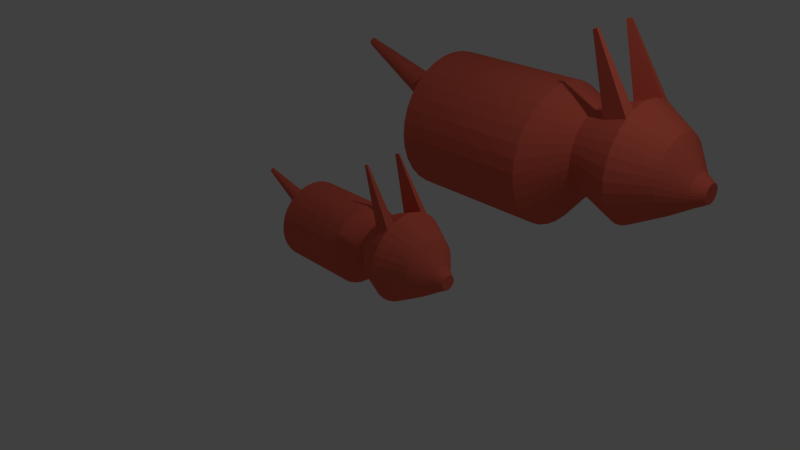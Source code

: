 # Source: Snorgles.blend  (saved by Blender 2.75.0; exported with 4.5.12 LTS)
import bpy
from mathutils import Matrix  # noqa: F401  (used for matrix-valued properties, if any)

bpy.ops.wm.read_factory_settings(use_empty=True)
scene = bpy.context.scene
scene.name = 'Scene'

# ---- collections
col_collection_1 = bpy.data.collections.new('Collection 1'); scene.collection.children.link(col_collection_1)

# ---- materials (node trees are filled in below, after node groups)
mat_snorglefur = bpy.data.materials.new('SnorgleFur')
mat_snorglefur.alpha_threshold = 0.0
mat_snorglefur.use_transparent_shadow = False
mat_snorglefur.diffuse_color = (0.8, 0.1423, 0.09015, 1.0)
mat_snorglefur.roughness = 0.5
mat_snorglefur_001 = bpy.data.materials.new('SnorgleFur.001')
mat_snorglefur_001.alpha_threshold = 0.0
mat_snorglefur_001.use_transparent_shadow = False
mat_snorglefur_001.diffuse_color = (0.8, 0.1423, 0.09015, 1.0)
mat_snorglefur_001.roughness = 0.5

# ---- material node trees

# ---- world
world_world = bpy.data.worlds.new('World'); scene.world = world_world
world_world.color = (0.05088, 0.05088, 0.05088)
world_world.use_sun_shadow = False
world_world.sun_shadow_jitter_overblur = 0.0
world_world.cycles.sampling_method = 'MANUAL'
world_world.cycles.sample_map_resolution = 256

# ---- cameras
cam_camera = bpy.data.cameras.new('Camera')
cam_camera.clip_end = 100.0
cam_camera.lens = 35.0
cam_camera.sensor_width = 32.0
cam_camera.sensor_height = 18.0
cam_camera.ortho_scale = 7.314
cam_camera.dof.focus_distance = 0.0
cam_camera.dof.aperture_fstop = 128.0

# ---- lights
light_lamp = bpy.data.lights.new('Lamp', 'POINT')
light_lamp.transmission_factor = 0.0
light_lamp.cutoff_distance = 30.0
light_lamp.energy = 100.0
light_lamp.shadow_buffer_clip_start = 1.001
light_lamp.shadow_soft_size = 0.1
light_lamp.shadow_maximum_resolution = 0.006
light_lamp.use_absolute_resolution = True
light_lamp.cycles.use_multiple_importance_sampling = False

# ---- meshes
me_cylinder = bpy.data.meshes.new('Cylinder')
me_cylinder.from_pydata([(0.04797, 0.4864, 0.138), (1.021, 0.4864, 0.138), (0.04797, 0.477, 0.04313), (1.021, 0.477, 0.04313), (0.04797, 0.4494, -0.04811), (1.021, 0.4494, -0.04811), (0.04797, 0.4044, -0.1322), (1.021, 0.4044, -0.1322), (0.04797, 0.3439, -0.2059), (1.021, 0.3439, -0.2059), (0.04797, 0.2702, -0.2664), (1.021, 0.2702, -0.2664), (0.04797, 0.1861, -0.3113), (1.021, 0.1861, -0.3113), (0.04797, 0.09489, -0.339), (1.021, 0.09489, -0.339), (0.04797, 2.058e-07, -0.3484), (1.021, 2.058e-07, -0.3484), (0.04797, -0.09489, -0.339), (1.021, -0.09489, -0.339), (0.04797, -0.1861, -0.3113), (1.021, -0.1861, -0.3113), (0.04797, -0.2702, -0.2664), (1.021, -0.2702, -0.2664), (0.04797, -0.3439, -0.2059), (1.021, -0.3439, -0.2059), (0.04797, -0.4044, -0.1322), (1.021, -0.4044, -0.1322), (0.04797, -0.4494, -0.04811), (1.021, -0.4494, -0.04811), (0.04797, -0.477, 0.04313), (1.021, -0.477, 0.04313), (0.04797, -0.4864, 0.138), (1.021, -0.4864, 0.138), (0.04797, -0.477, 0.2329), (1.021, -0.477, 0.2329), (0.04797, -0.4494, 0.3242), (1.021, -0.4494, 0.3242), (0.04797, -0.4044, 0.4082), (1.021, -0.4044, 0.4082), (0.04797, -0.3439, 0.4819), (1.021, -0.3439, 0.4819), (0.04797, -0.2702, 0.5424), (1.021, -0.2702, 0.5424), (0.04797, -0.1861, 0.5874), (1.021, -0.1861, 0.5874), (0.04797, -0.09489, 0.6151), (1.021, -0.09489, 0.6151), (0.04797, 6.388e-07, 0.6244), (1.021, 6.388e-07, 0.6244), (0.04797, 0.09489, 0.6151), (1.021, 0.09489, 0.6151), (0.04797, 0.1861, 0.5874), (1.021, 0.1861, 0.5874), (0.04797, 0.2702, 0.5424), (1.021, 0.2702, 0.5424), (0.04797, 0.3439, 0.4819), (1.021, 0.3439, 0.4819), (0.04797, 0.4044, 0.4082), (1.021, 0.4044, 0.4082), (0.04797, 0.4494, 0.3242), (1.021, 0.4494, 0.3242), (0.04797, 0.477, 0.2329), (1.021, 0.477, 0.2329), (1.289, 0.2726, 0.1925), (1.289, 0.2779, 0.2467), (1.289, 0.2568, 0.1404), (1.289, 0.2311, 0.09231), (1.289, 0.1965, 0.05019), (1.289, 0.1544, 0.01563), (1.289, 0.1064, -0.01005), (1.289, 0.05422, -0.02587), (1.289, 2.524e-07, -0.03121), (1.289, -0.05422, -0.02587), (1.289, -0.1064, -0.01005), (1.289, -0.1544, 0.01563), (1.289, -0.1965, 0.05019), (1.289, -0.2311, 0.09231), (1.289, -0.2568, 0.1404), (1.289, -0.2726, 0.1925), (1.289, -0.2779, 0.2467), (1.289, -0.2726, 0.3009), (1.289, -0.2568, 0.3531), (1.289, -0.2311, 0.4011), (1.289, -0.1965, 0.4432), (1.289, -0.1544, 0.4778), (1.289, -0.1064, 0.5035), (1.289, -0.05422, 0.5193), (1.289, 4.998e-07, 0.5246), (1.289, 0.05422, 0.5193), (1.289, 0.1064, 0.5035), (1.289, 0.1544, 0.4778), (1.289, 0.1965, 0.4432), (1.289, 0.2311, 0.4011), (1.289, 0.2568, 0.3531), (1.289, 0.2726, 0.3009), (1.498, 0.4372, 0.1539), (1.498, 0.4458, 0.2408), (1.498, 0.4118, 0.07023), (1.498, 0.3706, -0.006833), (1.498, 0.3152, -0.07438), (1.498, 0.2476, -0.1298), (1.498, 0.1706, -0.171), (1.498, 0.08696, -0.1964), (1.498, 2.059e-07, -0.2049), (1.498, -0.08696, -0.1964), (1.498, -0.1706, -0.171), (1.498, -0.2476, -0.1298), (1.498, -0.3152, -0.07438), (1.498, -0.3706, -0.006833), (1.498, -0.4118, 0.07023), (1.498, -0.4372, 0.1539), (1.498, -0.4458, 0.2408), (1.498, -0.4372, 0.3278), (1.498, -0.4118, 0.4114), (1.498, -0.3706, 0.4885), (1.498, -0.3152, 0.556), (1.498, -0.2476, 0.6114), (1.498, -0.1706, 0.6526), (1.498, -0.08696, 0.678), (1.498, 6.027e-07, 0.6866), (1.498, 0.08696, 0.678), (1.498, 0.1706, 0.6526), (1.498, 0.2476, 0.6114), (1.498, 0.3152, 0.556), (1.498, 0.3706, 0.4885), (1.498, 0.4118, 0.4114), (1.498, 0.4372, 0.3278), (1.735, 0.5269, 0.136), (1.735, 0.5372, 0.2408), (1.735, 0.4963, 0.03523), (1.735, 0.4467, -0.05764), (1.735, 0.3799, -0.1391), (1.735, 0.2985, -0.2059), (1.735, 0.2056, -0.2555), (1.735, 0.1048, -0.2861), (1.735, 1.691e-07, -0.2964), (1.735, -0.1048, -0.2861), (1.735, -0.2056, -0.2555), (1.735, -0.2985, -0.2059), (1.735, -0.3799, -0.1391), (1.735, -0.4467, -0.05764), (1.735, -0.4963, 0.03523), (1.735, -0.5269, 0.136), (1.735, -0.5372, 0.2408), (1.735, -0.5269, 0.3456), (1.735, -0.4963, 0.4464), (1.735, -0.4467, 0.5393), (1.735, -0.3799, 0.6207), (1.735, -0.2985, 0.6875), (1.735, -0.2056, 0.7371), (1.735, -0.1048, 0.7677), (1.735, 6.472e-07, 0.778), (1.735, 0.1048, 0.7677), (1.735, 0.2056, 0.7371), (1.735, 0.2985, 0.6875), (1.735, 0.3799, 0.6207), (1.735, 0.4467, 0.5393), (1.735, 0.4963, 0.4464), (1.735, 0.5269, 0.3456), (2.07, 0.3411, 0.173), (2.07, 0.3478, 0.2408), (2.07, 0.3213, 0.1077), (2.07, 0.2891, 0.04761), (2.07, 0.2459, -0.005084), (2.07, 0.1932, -0.04833), (2.07, 0.1331, -0.08047), (2.07, 0.06784, -0.1003), (2.07, 2.568e-07, -0.1069), (2.07, -0.06784, -0.1003), (2.07, -0.1331, -0.08047), (2.07, -0.1932, -0.04833), (2.07, -0.2459, -0.005084), (2.07, -0.2891, 0.04761), (2.07, -0.3213, 0.1077), (2.07, -0.3411, 0.173), (2.07, -0.3478, 0.2408), (2.07, -0.3411, 0.3087), (2.07, -0.3213, 0.3739), (2.07, -0.2891, 0.434), (2.07, -0.2459, 0.4867), (2.07, -0.1932, 0.53), (2.07, -0.1331, 0.5621), (2.07, -0.06784, 0.5819), (2.07, 5.664e-07, 0.5886), (2.07, 0.06784, 0.5819), (2.07, 0.1331, 0.5621), (2.07, 0.1932, 0.53), (2.07, 0.2459, 0.4867), (2.07, 0.2891, 0.434), (2.07, 0.3213, 0.3739), (2.07, 0.3411, 0.3087), (2.257, 0.1494, 0.1373), (2.257, 0.1523, 0.167), (2.257, 0.1407, 0.1087), (2.257, 0.1267, 0.08235), (2.257, 0.1077, 0.05927), (2.257, 0.08463, 0.04032), (2.257, 0.0583, 0.02625), (2.257, 0.02972, 0.01758), (2.257, 2.704e-07, 0.01465), (2.257, -0.02972, 0.01758), (2.257, -0.0583, 0.02625), (2.257, -0.08463, 0.04032), (2.257, -0.1077, 0.05927), (2.257, -0.1267, 0.08235), (2.257, -0.1407, 0.1087), (2.257, -0.1494, 0.1373), (2.257, -0.1523, 0.167), (2.257, -0.1494, 0.1967), (2.257, -0.1407, 0.2253), (2.257, -0.1267, 0.2516), (2.257, -0.1077, 0.2747), (2.257, -0.08463, 0.2936), (2.257, -0.0583, 0.3077), (2.257, -0.02972, 0.3164), (2.257, 4.06e-07, 0.3193), (2.257, 0.02972, 0.3164), (2.257, 0.0583, 0.3077), (2.257, 0.08463, 0.2936), (2.257, 0.1077, 0.2747), (2.257, 0.1267, 0.2516), (2.257, 0.1407, 0.2253), (2.257, 0.1494, 0.1967), (2.365, 0.08711, 0.1497), (2.365, 0.08881, 0.167), (2.365, 0.08205, 0.133), (2.365, 0.07385, 0.1176), (2.365, 0.0628, 0.1042), (2.365, 0.04934, 0.09314), (2.365, 0.03399, 0.08493), (2.365, 0.01733, 0.07988), (2.365, 2.484e-07, 0.07817), (2.365, -0.01733, 0.07988), (2.365, -0.03399, 0.08493), (2.365, -0.04934, 0.09314), (2.365, -0.0628, 0.1042), (2.365, -0.07385, 0.1176), (2.365, -0.08205, 0.133), (2.365, -0.08711, 0.1497), (2.365, -0.08881, 0.167), (2.365, -0.08711, 0.1843), (2.365, -0.08205, 0.201), (2.365, -0.07385, 0.2163), (2.365, -0.0628, 0.2298), (2.365, -0.04934, 0.2408), (2.365, -0.03399, 0.249), (2.365, -0.01733, 0.2541), (2.365, 3.274e-07, 0.2558), (2.365, 0.01733, 0.2541), (2.365, 0.03399, 0.249), (2.365, 0.04934, 0.2408), (2.365, 0.0628, 0.2298), (2.365, 0.07385, 0.2163), (2.365, 0.08205, 0.201), (2.365, 0.08711, 0.1843), (-0.2062, 0.1015, 0.3037), (-0.2062, 0.09953, 0.2839), (-0.2062, 0.09375, 0.2649), (-0.2062, 0.08437, 0.2473), (-0.2062, 0.07175, 0.232), (-0.2062, 0.05638, 0.2193), (-0.2062, 0.03883, 0.21), (-0.2062, 0.0198, 0.2042), (-0.2062, 2.747e-07, 0.2022), (-0.2062, -0.0198, 0.2042), (-0.2062, -0.03883, 0.21), (-0.2062, -0.05638, 0.2193), (-0.2062, -0.07175, 0.232), (-0.2062, -0.08437, 0.2473), (-0.2062, -0.09375, 0.2649), (-0.2062, -0.09953, 0.2839), (-0.2062, -0.1015, 0.3037), (-0.2062, -0.09953, 0.3235), (-0.2062, -0.09375, 0.3425), (-0.2062, -0.08437, 0.3601), (-0.2062, -0.07175, 0.3755), (-0.2062, -0.05638, 0.3881), (-0.2062, -0.03883, 0.3975), (-0.2062, -0.0198, 0.4032), (-0.2062, 3.65e-07, 0.4052), (-0.2062, 0.0198, 0.4032), (-0.2062, 0.03883, 0.3975), (-0.2062, 0.05638, 0.3881), (-0.2062, 0.07175, 0.3755), (-0.2062, 0.08437, 0.3601), (-0.2062, 0.09375, 0.3425), (-0.2062, 0.09953, 0.3235), (-0.7931, 0.02932, 0.5443), (-0.7931, 0.02876, 0.5386), (-0.7931, 0.02709, 0.5331), (-0.7931, 0.02438, 0.528), (-0.7931, 0.02074, 0.5236), (-0.7931, 0.01629, 0.5199), (-0.7931, 0.01122, 0.5172), (-0.7931, 0.005721, 0.5155), (-0.7931, 3.227e-07, 0.515), (-0.7931, -0.005721, 0.5155), (-0.7931, -0.01122, 0.5172), (-0.7931, -0.01629, 0.5199), (-0.7931, -0.02074, 0.5236), (-0.7931, -0.02438, 0.528), (-0.7931, -0.02709, 0.5331), (-0.7931, -0.02876, 0.5386), (-0.7931, -0.02932, 0.5443), (-0.7931, -0.02876, 0.55), (-0.7931, -0.02709, 0.5555), (-0.7931, -0.02438, 0.5606), (-0.7931, -0.02074, 0.565), (-0.7931, -0.01629, 0.5687), (-0.7931, -0.01122, 0.5714), (-0.7931, -0.005721, 0.5731), (-0.7931, 3.488e-07, 0.5736), (-0.7931, 0.005721, 0.5731), (-0.7931, 0.01122, 0.5714), (-0.7931, 0.01629, 0.5687), (-0.7931, 0.02074, 0.565), (-0.7931, 0.02438, 0.5606), (-0.7931, 0.02709, 0.5555), (-0.7931, 0.02876, 0.55), (1.315, -0.2186, 1.305), (1.315, -0.234, 1.297), (1.315, 0.234, 1.297), (1.315, 0.2186, 1.305), (1.363, -0.2256, 1.322), (1.363, -0.2441, 1.312), (1.363, 0.2441, 1.312), (1.363, 0.2256, 1.322)], [], [(0, 1, 3, 2), (2, 3, 5, 4), (4, 5, 7, 6), (6, 7, 9, 8), (8, 9, 11, 10), (10, 11, 13, 12), (12, 13, 15, 14), (14, 15, 17, 16), (16, 17, 19, 18), (18, 19, 21, 20), (20, 21, 23, 22), (22, 23, 25, 24), (24, 25, 27, 26), (26, 27, 29, 28), (28, 29, 31, 30), (30, 31, 33, 32), (32, 33, 35, 34), (34, 35, 37, 36), (36, 37, 39, 38), (38, 39, 41, 40), (40, 41, 43, 42), (42, 43, 45, 44), (44, 45, 47, 46), (46, 47, 49, 48), (48, 49, 51, 50), (50, 51, 53, 52), (52, 53, 55, 54), (54, 55, 57, 56), (56, 57, 59, 58), (58, 59, 61, 60), (15, 13, 70, 71), (62, 63, 1, 0), (60, 61, 63, 62), (4, 6, 259, 258), (69, 68, 100, 101), (33, 31, 79, 80), (51, 49, 88, 89), (7, 5, 66, 67), (25, 23, 75, 76), (43, 41, 84, 85), (61, 59, 93, 94), (17, 15, 71, 72), (35, 33, 80, 81), (53, 51, 89, 90), (9, 7, 67, 68), (27, 25, 76, 77), (45, 43, 85, 86), (63, 61, 94, 95), (19, 17, 72, 73), (37, 35, 81, 82), (55, 53, 90, 91), (11, 9, 68, 69), (29, 27, 77, 78), (47, 45, 86, 87), (3, 1, 65, 64), (1, 63, 95, 65), (21, 19, 73, 74), (39, 37, 82, 83), (57, 55, 91, 92), (13, 11, 69, 70), (31, 29, 78, 79), (49, 47, 87, 88), (5, 3, 64, 66), (23, 21, 74, 75), (41, 39, 83, 84), (59, 57, 92, 93), (104, 103, 135, 136), (65, 95, 127, 97), (83, 82, 114, 115), (70, 69, 101, 102), (84, 83, 115, 116), (71, 70, 102, 103), (85, 84, 116, 117), (72, 71, 103, 104), (86, 85, 117, 118), (73, 72, 104, 105), (87, 86, 118, 119), (74, 73, 105, 106), (88, 87, 119, 120), (75, 74, 106, 107), (89, 88, 120, 121), (76, 75, 107, 108), (90, 89, 121, 122), (77, 76, 108, 109), (91, 90, 122, 123), (78, 77, 109, 110), (64, 65, 97, 96), (92, 91, 123, 124), (79, 78, 110, 111), (66, 64, 96, 98), (93, 92, 124, 125), (80, 79, 111, 112), (67, 66, 98, 99), (94, 93, 125, 126), (81, 80, 112, 113), (68, 67, 99, 100), (95, 94, 126, 127), (82, 81, 113, 114), (139, 138, 170, 171), (149, 150, 324, 325), (105, 104, 136, 137), (119, 118, 150, 151), (106, 105, 137, 138), (120, 119, 151, 152), (107, 106, 138, 139), (121, 120, 152, 153), (108, 107, 139, 140), (122, 121, 153, 154), (109, 108, 140, 141), (122, 154, 327, 323), (110, 109, 141, 142), (96, 97, 129, 128), (124, 123, 155, 156), (111, 110, 142, 143), (98, 96, 128, 130), (125, 124, 156, 157), (112, 111, 143, 144), (99, 98, 130, 131), (126, 125, 157, 158), (113, 112, 144, 145), (100, 99, 131, 132), (127, 126, 158, 159), (114, 113, 145, 146), (101, 100, 132, 133), (97, 127, 159, 129), (115, 114, 146, 147), (102, 101, 133, 134), (116, 115, 147, 148), (103, 102, 134, 135), (117, 116, 148, 149), (174, 173, 205, 206), (153, 152, 184, 185), (140, 139, 171, 172), (154, 153, 185, 186), (141, 140, 172, 173), (155, 154, 186, 187), (142, 141, 173, 174), (128, 129, 161, 160), (156, 155, 187, 188), (143, 142, 174, 175), (130, 128, 160, 162), (157, 156, 188, 189), (144, 143, 175, 176), (131, 130, 162, 163), (158, 157, 189, 190), (145, 144, 176, 177), (132, 131, 163, 164), (159, 158, 190, 191), (146, 145, 177, 178), (133, 132, 164, 165), (129, 159, 191, 161), (147, 146, 178, 179), (134, 133, 165, 166), (148, 147, 179, 180), (135, 134, 166, 167), (149, 148, 180, 181), (136, 135, 167, 168), (150, 149, 181, 182), (137, 136, 168, 169), (151, 150, 182, 183), (138, 137, 169, 170), (152, 151, 183, 184), (209, 208, 240, 241), (160, 161, 193, 192), (188, 187, 219, 220), (175, 174, 206, 207), (162, 160, 192, 194), (189, 188, 220, 221), (176, 175, 207, 208), (163, 162, 194, 195), (190, 189, 221, 222), (177, 176, 208, 209), (164, 163, 195, 196), (191, 190, 222, 223), (178, 177, 209, 210), (165, 164, 196, 197), (161, 191, 223, 193), (179, 178, 210, 211), (166, 165, 197, 198), (180, 179, 211, 212), (167, 166, 198, 199), (181, 180, 212, 213), (168, 167, 199, 200), (182, 181, 213, 214), (169, 168, 200, 201), (183, 182, 214, 215), (170, 169, 201, 202), (184, 183, 215, 216), (171, 170, 202, 203), (185, 184, 216, 217), (172, 171, 203, 204), (186, 185, 217, 218), (173, 172, 204, 205), (187, 186, 218, 219), (224, 225, 255, 254, 253, 252, 251, 250, 249, 248, 247, 246, 245, 244, 243, 242, 241, 240, 239, 238, 237, 236, 235, 234, 233, 232, 231, 230, 229, 228, 227, 226), (196, 195, 227, 228), (223, 222, 254, 255), (210, 209, 241, 242), (197, 196, 228, 229), (193, 223, 255, 225), (211, 210, 242, 243), (198, 197, 229, 230), (212, 211, 243, 244), (199, 198, 230, 231), (213, 212, 244, 245), (200, 199, 231, 232), (214, 213, 245, 246), (201, 200, 232, 233), (215, 214, 246, 247), (202, 201, 233, 234), (216, 215, 247, 248), (203, 202, 234, 235), (217, 216, 248, 249), (204, 203, 235, 236), (218, 217, 249, 250), (205, 204, 236, 237), (219, 218, 250, 251), (206, 205, 237, 238), (192, 193, 225, 224), (220, 219, 251, 252), (207, 206, 238, 239), (194, 192, 224, 226), (221, 220, 252, 253), (208, 207, 239, 240), (195, 194, 226, 227), (222, 221, 253, 254), (278, 279, 311, 310), (22, 24, 268, 267), (40, 42, 277, 276), (58, 60, 286, 285), (14, 16, 264, 263), (32, 34, 273, 272), (50, 52, 282, 281), (6, 8, 260, 259), (24, 26, 269, 268), (42, 44, 278, 277), (60, 62, 287, 286), (16, 18, 265, 264), (34, 36, 274, 273), (52, 54, 283, 282), (8, 10, 261, 260), (26, 28, 270, 269), (44, 46, 279, 278), (0, 2, 257, 256), (62, 0, 256, 287), (18, 20, 266, 265), (36, 38, 275, 274), (54, 56, 284, 283), (10, 12, 262, 261), (28, 30, 271, 270), (46, 48, 280, 279), (2, 4, 258, 257), (20, 22, 267, 266), (38, 40, 276, 275), (56, 58, 285, 284), (12, 14, 263, 262), (30, 32, 272, 271), (48, 50, 281, 280), (288, 289, 290, 291, 292, 293, 294, 295, 296, 297, 298, 299, 300, 301, 302, 303, 304, 305, 306, 307, 308, 309, 310, 311, 312, 313, 314, 315, 316, 317, 318, 319), (265, 266, 298, 297), (279, 280, 312, 311), (266, 267, 299, 298), (280, 281, 313, 312), (267, 268, 300, 299), (281, 282, 314, 313), (268, 269, 301, 300), (282, 283, 315, 314), (269, 270, 302, 301), (256, 257, 289, 288), (283, 284, 316, 315), (270, 271, 303, 302), (257, 258, 290, 289), (284, 285, 317, 316), (271, 272, 304, 303), (258, 259, 291, 290), (285, 286, 318, 317), (272, 273, 305, 304), (259, 260, 292, 291), (286, 287, 319, 318), (273, 274, 306, 305), (260, 261, 293, 292), (287, 256, 288, 319), (274, 275, 307, 306), (261, 262, 294, 293), (275, 276, 308, 307), (262, 263, 295, 294), (276, 277, 309, 308), (263, 264, 296, 295), (277, 278, 310, 309), (264, 265, 297, 296), (320, 321, 325, 324), (322, 323, 327, 326), (123, 122, 323, 322), (154, 155, 326, 327), (150, 118, 320, 324), (155, 123, 322, 326), (117, 149, 325, 321), (118, 117, 321, 320)])
_uv = me_cylinder.uv_layers.new(name='UVMap')
_uv.uv.foreach_set('vector', [0.4202, 0.2471, 0.6436, 0.2122, 0.6464, 0.2354, 0.424, 0.2675, 0.424, 0.2675, 0.6464, 0.2354, 0.6498, 0.2583, 0.4265, 0.2883, 0.4265, 0.2883, 0.6498, 0.2583, 0.6539, 0.2813, 0.4276, 0.3098, 0.4276, 0.3098, 0.6539, 0.2813, 0.6588, 0.3044, 0.4271, 0.3322, 0.4271, 0.3322, 0.6588, 0.3044, 0.6648, 0.3281, 0.4249, 0.356, 0.4249, 0.356, 0.6648, 0.3281, 0.6722, 0.3526, 0.4206, 0.3816, 0.4206, 0.3816, 0.6722, 0.3526, 0.6815, 0.3784, 0.4135, 0.4096, 0.4135, 0.4096, 0.6815, 0.3784, 0.6936, 0.406, 0.4026, 0.4411, 0.37, 0.4414, 0.6663, 0.4414, 0.6568, 0.4714, 0.3841, 0.4704, 0.3841, 0.4704, 0.6568, 0.4714, 0.6501, 0.4987, 0.3943, 0.4971, 0.3943, 0.4971, 0.6501, 0.4987, 0.6451, 0.5244, 0.4015, 0.5218, 0.4015, 0.5218, 0.6451, 0.5244, 0.6415, 0.5491, 0.4065, 0.5451, 0.4065, 0.5451, 0.6415, 0.5491, 0.6389, 0.573, 0.4095, 0.5673, 0.4095, 0.5673, 0.6389, 0.573, 0.6372, 0.5965, 0.4109, 0.5887, 0.4109, 0.5887, 0.6372, 0.5965, 0.6361, 0.6198, 0.4108, 0.6097, 0.4108, 0.6097, 0.6361, 0.6198, 0.6355, 0.6433, 0.4094, 0.6305, 0.4094, 0.6305, 0.6355, 0.6433, 0.6354, 0.6669, 0.4067, 0.6512, 0.4067, 0.6512, 0.6354, 0.6669, 0.6357, 0.691, 0.4027, 0.6723, 0.4027, 0.6723, 0.6357, 0.691, 0.6362, 0.7157, 0.3975, 0.6938, 0.3975, 0.6938, 0.6362, 0.7157, 0.637, 0.741, 0.3911, 0.7161, 0.3911, 0.7161, 0.637, 0.741, 0.6379, 0.7671, 0.3834, 0.7396, 0.3834, 0.7396, 0.6379, 0.7671, 0.639, 0.7941, 0.3744, 0.7645, 0.3744, 0.7645, 0.639, 0.7941, 0.6402, 0.8223, 0.3639, 0.7914, 0.3639, 0.7914, 0.6402, 0.8223, 0.6417, 0.8518, 0.3514, 0.8209, 0.3414, 0.06627, 0.6284, 0.0001356, 0.6302, 0.03072, 0.3568, 0.09364, 0.3568, 0.09364, 0.6302, 0.03072, 0.6319, 0.0596, 0.3701, 0.1189, 0.3701, 0.1189, 0.6319, 0.0596, 0.6336, 0.08728, 0.3818, 0.1424, 0.3818, 0.1424, 0.6336, 0.08728, 0.6354, 0.1139, 0.3921, 0.1646, 0.3921, 0.1646, 0.6354, 0.1139, 0.6372, 0.1396, 0.401, 0.1859, 0.401, 0.1859, 0.6372, 0.1396, 0.6391, 0.1645, 0.4087, 0.2066, 0.6815, 0.3784, 0.6722, 0.3526, 0.7841, 0.2786, 0.7926, 0.296, 0.4151, 0.2269, 0.6412, 0.1886, 0.6436, 0.2122, 0.4202, 0.2471, 0.4087, 0.2066, 0.6391, 0.1645, 0.6412, 0.1886, 0.4151, 0.2269, 0.4265, 0.2883, 0.4276, 0.3098, 0.2557, 0.2495, 0.2553, 0.242, 0.7762, 0.2605, 0.7689, 0.2418, 0.8181, 0.225, 0.8249, 0.2425, 0.6355, 0.6433, 0.6361, 0.6198, 0.7453, 0.6625, 0.7421, 0.6823, 0.6302, 0.03072, 0.6284, 0.0001356, 0.73, 0.007458, 0.7302, 0.02698, 0.6539, 0.2813, 0.6498, 0.2583, 0.7565, 0.2036, 0.7624, 0.2228, 0.6415, 0.5491, 0.6451, 0.5244, 0.7648, 0.583, 0.7589, 0.6027, 0.6379, 0.7671, 0.637, 0.741, 0.7352, 0.7612, 0.7349, 0.7797, 0.6391, 0.1645, 0.6372, 0.1396, 0.7368, 0.1047, 0.7396, 0.1248, 0.6936, 0.406, 0.6815, 0.3784, 0.7926, 0.296, 0.8016, 0.3123, 0.6354, 0.6669, 0.6355, 0.6433, 0.7421, 0.6823, 0.7396, 0.7022, 0.6319, 0.0596, 0.6302, 0.03072, 0.7302, 0.02698, 0.7308, 0.04523, 0.6588, 0.3044, 0.6539, 0.2813, 0.7624, 0.2228, 0.7689, 0.2418, 0.6389, 0.573, 0.6415, 0.5491, 0.7589, 0.6027, 0.7536, 0.6226, 0.639, 0.7941, 0.6379, 0.7671, 0.7349, 0.7797, 0.7359, 0.7971, 0.6412, 0.1886, 0.6391, 0.1645, 0.7396, 0.1248, 0.743, 0.1447, 0.6568, 0.4714, 0.6663, 0.4414, 0.7865, 0.5268, 0.7787, 0.5446, 0.6357, 0.691, 0.6354, 0.6669, 0.7396, 0.7022, 0.7376, 0.7219, 0.6336, 0.08728, 0.6319, 0.0596, 0.7308, 0.04523, 0.7323, 0.06425, 0.6648, 0.3281, 0.6588, 0.3044, 0.7689, 0.2418, 0.7762, 0.2605, 0.6372, 0.5965, 0.6389, 0.573, 0.7536, 0.6226, 0.7491, 0.6426, 0.6402, 0.8223, 0.639, 0.7941, 0.7359, 0.7971, 0.7371, 0.8161, 0.6464, 0.2354, 0.6436, 0.2122, 0.7469, 0.1645, 0.7514, 0.1841, 0.6436, 0.2122, 0.6412, 0.1886, 0.743, 0.1447, 0.7469, 0.1645, 0.6501, 0.4987, 0.6568, 0.4714, 0.7787, 0.5446, 0.7715, 0.5635, 0.6362, 0.7157, 0.6357, 0.691, 0.7376, 0.7219, 0.7362, 0.7416, 0.6354, 0.1139, 0.6336, 0.08728, 0.7323, 0.06425, 0.7343, 0.08452, 0.6722, 0.3526, 0.6648, 0.3281, 0.7762, 0.2605, 0.7841, 0.2786, 0.6361, 0.6198, 0.6372, 0.5965, 0.7491, 0.6426, 0.7453, 0.6625, 0.6417, 0.8518, 0.6402, 0.8223, 0.7371, 0.8161, 0.7385, 0.8347, 0.6498, 0.2583, 0.6464, 0.2354, 0.7514, 0.1841, 0.7565, 0.2036, 0.6451, 0.5244, 0.6501, 0.4987, 0.7715, 0.5635, 0.7648, 0.583, 0.637, 0.741, 0.6362, 0.7157, 0.7362, 0.7416, 0.7352, 0.7612, 0.6372, 0.1396, 0.6354, 0.1139, 0.7343, 0.08452, 0.7368, 0.1047, 0.8466, 0.2962, 0.8395, 0.2781, 0.8882, 0.2578, 0.8995, 0.2769, 0.7469, 0.1645, 0.743, 0.1447, 0.7938, 0.1361, 0.7973, 0.1542, 0.7362, 0.7416, 0.7376, 0.7219, 0.7879, 0.7272, 0.7863, 0.7457, 0.7841, 0.2786, 0.7762, 0.2605, 0.8249, 0.2425, 0.8321, 0.2602, 0.7352, 0.7612, 0.7362, 0.7416, 0.7863, 0.7457, 0.7848, 0.7645, 0.7926, 0.296, 0.7841, 0.2786, 0.8321, 0.2602, 0.8395, 0.2781, 0.7349, 0.7797, 0.7352, 0.7612, 0.7848, 0.7645, 0.7838, 0.7826, 0.8016, 0.3123, 0.7926, 0.296, 0.8395, 0.2781, 0.8466, 0.2962, 0.7359, 0.7971, 0.7349, 0.7797, 0.7838, 0.7826, 0.7862, 0.7954, 0.7787, 0.5446, 0.7865, 0.5268, 0.8379, 0.5409, 0.8308, 0.5615, 0.7371, 0.8161, 0.7359, 0.7971, 0.7862, 0.7954, 0.7878, 0.8154, 0.7715, 0.5635, 0.7787, 0.5446, 0.8308, 0.5615, 0.8236, 0.5809, 0.7385, 0.8347, 0.7371, 0.8161, 0.7878, 0.8154, 0.7883, 0.8355, 0.7648, 0.583, 0.7715, 0.5635, 0.8236, 0.5809, 0.8168, 0.5997, 0.7302, 0.02698, 0.73, 0.007458, 0.7845, 0.003147, 0.7847, 0.02556, 0.7589, 0.6027, 0.7648, 0.583, 0.8168, 0.5997, 0.8105, 0.6182, 0.7308, 0.04523, 0.7302, 0.02698, 0.7847, 0.02556, 0.7853, 0.04552, 0.7536, 0.6226, 0.7589, 0.6027, 0.8105, 0.6182, 0.805, 0.6365, 0.7323, 0.06425, 0.7308, 0.04523, 0.7853, 0.04552, 0.7833, 0.05923, 0.7491, 0.6426, 0.7536, 0.6226, 0.805, 0.6365, 0.8001, 0.6546, 0.7514, 0.1841, 0.7469, 0.1645, 0.7973, 0.1542, 0.8015, 0.1721, 0.7343, 0.08452, 0.7323, 0.06425, 0.7833, 0.05923, 0.7861, 0.07946, 0.7453, 0.6625, 0.7491, 0.6426, 0.8001, 0.6546, 0.796, 0.6727, 0.7565, 0.2036, 0.7514, 0.1841, 0.8015, 0.1721, 0.8063, 0.1898, 0.7368, 0.1047, 0.7343, 0.08452, 0.7861, 0.07946, 0.7884, 0.09885, 0.7421, 0.6823, 0.7453, 0.6625, 0.796, 0.6727, 0.7927, 0.6908, 0.7624, 0.2228, 0.7565, 0.2036, 0.8063, 0.1898, 0.8119, 0.2075, 0.7396, 0.1248, 0.7368, 0.1047, 0.7884, 0.09885, 0.7909, 0.1177, 0.7396, 0.7022, 0.7421, 0.6823, 0.7927, 0.6908, 0.79, 0.7089, 0.7689, 0.2418, 0.7624, 0.2228, 0.8119, 0.2075, 0.8181, 0.225, 0.743, 0.1447, 0.7396, 0.1248, 0.7909, 0.1177, 0.7938, 0.1361, 0.7376, 0.7219, 0.7396, 0.7022, 0.79, 0.7089, 0.7879, 0.7272, 0.8651, 0.6181, 0.8738, 0.6011, 0.9331, 0.6443, 0.9247, 0.6547, 0.8392, 0.7826, 0.8393, 0.7938, 0.8173, 0.7911, 0.8173, 0.7909, 0.8308, 0.5615, 0.8379, 0.5409, 0.8965, 0.5632, 0.8842, 0.583, 0.7878, 0.8154, 0.7862, 0.7954, 0.8393, 0.7938, 0.8423, 0.8122, 0.8236, 0.5809, 0.8308, 0.5615, 0.8842, 0.583, 0.8738, 0.6011, 0.7883, 0.8355, 0.7878, 0.8154, 0.8423, 0.8122, 0.8463, 0.8339, 0.8168, 0.5997, 0.8236, 0.5809, 0.8738, 0.6011, 0.8651, 0.6181, 0.7847, 0.02556, 0.7845, 0.003147, 0.8494, 0.004085, 0.8448, 0.02725, 0.8105, 0.6182, 0.8168, 0.5997, 0.8651, 0.6181, 0.8576, 0.6346, 0.7853, 0.04552, 0.7847, 0.02556, 0.8448, 0.02725, 0.8423, 0.04834, 0.805, 0.6365, 0.8105, 0.6182, 0.8576, 0.6346, 0.8514, 0.6507, 0.7853, 0.04552, 0.8423, 0.04834, 0.8189, 0.05079, 0.8188, 0.05084, 0.8001, 0.6546, 0.805, 0.6365, 0.8514, 0.6507, 0.8462, 0.6667, 0.8015, 0.1721, 0.7973, 0.1542, 0.8433, 0.1448, 0.8468, 0.1607, 0.7861, 0.07946, 0.7833, 0.05923, 0.8423, 0.06031, 0.84, 0.0778, 0.796, 0.6727, 0.8001, 0.6546, 0.8462, 0.6667, 0.842, 0.6825, 0.8063, 0.1898, 0.8015, 0.1721, 0.8468, 0.1607, 0.8512, 0.1765, 0.7884, 0.09885, 0.7861, 0.07946, 0.84, 0.0778, 0.839, 0.09532, 0.7927, 0.6908, 0.796, 0.6727, 0.842, 0.6825, 0.8388, 0.6985, 0.8119, 0.2075, 0.8063, 0.1898, 0.8512, 0.1765, 0.8565, 0.1922, 0.7909, 0.1177, 0.7884, 0.09885, 0.839, 0.09532, 0.8393, 0.1122, 0.79, 0.7089, 0.7927, 0.6908, 0.8388, 0.6985, 0.8366, 0.7145, 0.8181, 0.225, 0.8119, 0.2075, 0.8565, 0.1922, 0.8628, 0.2079, 0.7938, 0.1361, 0.7909, 0.1177, 0.8393, 0.1122, 0.8408, 0.1287, 0.7879, 0.7272, 0.79, 0.7089, 0.8366, 0.7145, 0.8354, 0.7308, 0.8249, 0.2425, 0.8181, 0.225, 0.8628, 0.2079, 0.8701, 0.2239, 0.7973, 0.1542, 0.7938, 0.1361, 0.8408, 0.1287, 0.8433, 0.1448, 0.7863, 0.7457, 0.7879, 0.7272, 0.8354, 0.7308, 0.8353, 0.7474, 0.8321, 0.2602, 0.8249, 0.2425, 0.8701, 0.2239, 0.8785, 0.2404, 0.7848, 0.7645, 0.7863, 0.7457, 0.8353, 0.7474, 0.8364, 0.7646, 0.8395, 0.2781, 0.8321, 0.2602, 0.8785, 0.2404, 0.8882, 0.2578, 0.7838, 0.7826, 0.7848, 0.7645, 0.8364, 0.7646, 0.8392, 0.7826, 0.9066, 0.6872, 0.9115, 0.6762, 0.9599, 0.6888, 0.9573, 0.6945, 0.8448, 0.02725, 0.8494, 0.004085, 0.923, 0.04119, 0.9155, 0.05303, 0.8576, 0.6346, 0.8651, 0.6181, 0.9247, 0.6547, 0.9176, 0.6654, 0.8423, 0.04834, 0.8448, 0.02725, 0.9155, 0.05303, 0.9101, 0.06501, 0.8514, 0.6507, 0.8576, 0.6346, 0.9176, 0.6654, 0.9115, 0.6762, 0.8423, 0.06031, 0.8423, 0.04834, 0.9101, 0.06501, 0.9066, 0.0755, 0.8462, 0.6667, 0.8514, 0.6507, 0.9115, 0.6762, 0.9066, 0.6872, 0.8468, 0.1607, 0.8433, 0.1448, 0.9043, 0.1327, 0.9073, 0.1439, 0.84, 0.0778, 0.8423, 0.06031, 0.9066, 0.0755, 0.9038, 0.0865, 0.842, 0.6825, 0.8462, 0.6667, 0.9066, 0.6872, 0.9027, 0.6983, 0.8512, 0.1765, 0.8468, 0.1607, 0.9073, 0.1439, 0.9113, 0.1551, 0.839, 0.09532, 0.84, 0.0778, 0.9038, 0.0865, 0.9022, 0.09818, 0.8388, 0.6985, 0.842, 0.6825, 0.9027, 0.6983, 0.8998, 0.7096, 0.8565, 0.1922, 0.8512, 0.1765, 0.9113, 0.1551, 0.9163, 0.166, 0.8393, 0.1122, 0.839, 0.09532, 0.9022, 0.09818, 0.9017, 0.1098, 0.8366, 0.7145, 0.8388, 0.6985, 0.8998, 0.7096, 0.898, 0.7209, 0.8628, 0.2079, 0.8565, 0.1922, 0.9163, 0.166, 0.9224, 0.1768, 0.8408, 0.1287, 0.8393, 0.1122, 0.9017, 0.1098, 0.9025, 0.1213, 0.8354, 0.7308, 0.8366, 0.7145, 0.898, 0.7209, 0.8974, 0.7324, 0.8701, 0.2239, 0.8628, 0.2079, 0.9224, 0.1768, 0.9295, 0.1875, 0.8433, 0.1448, 0.8408, 0.1287, 0.9025, 0.1213, 0.9043, 0.1327, 0.8353, 0.7474, 0.8354, 0.7308, 0.8974, 0.7324, 0.8978, 0.7439, 0.8785, 0.2404, 0.8701, 0.2239, 0.9295, 0.1875, 0.9378, 0.1979, 0.8364, 0.7646, 0.8353, 0.7474, 0.8978, 0.7439, 0.8995, 0.7555, 0.8882, 0.2578, 0.8785, 0.2404, 0.9378, 0.1979, 0.9474, 0.208, 0.8392, 0.7826, 0.8364, 0.7646, 0.8995, 0.7555, 0.9025, 0.7672, 0.8995, 0.2769, 0.8882, 0.2578, 0.9474, 0.208, 0.9585, 0.2178, 0.8393, 0.7938, 0.8392, 0.7826, 0.9025, 0.7672, 0.9066, 0.778, 0.8842, 0.583, 0.8965, 0.5632, 0.9538, 0.6247, 0.9427, 0.6342, 0.8423, 0.8122, 0.8393, 0.7938, 0.9066, 0.778, 0.9117, 0.7886, 0.8738, 0.6011, 0.8842, 0.583, 0.9427, 0.6342, 0.9331, 0.6443, 0.8463, 0.8339, 0.8423, 0.8122, 0.9117, 0.7886, 0.9189, 0.8005, 0.9533, 0.7125, 0.954, 0.7064, 0.9793, 0.7107, 0.9789, 0.7142, 0.9073, 0.1439, 0.9043, 0.1327, 0.9587, 0.1357, 0.9601, 0.1417, 0.9038, 0.0865, 0.9066, 0.0755, 0.9615, 0.1051, 0.9596, 0.111, 0.9027, 0.6983, 0.9066, 0.6872, 0.9573, 0.6945, 0.9554, 0.7004, 0.9113, 0.1551, 0.9073, 0.1439, 0.9601, 0.1417, 0.9621, 0.1476, 0.9022, 0.09818, 0.9038, 0.0865, 0.9596, 0.111, 0.9584, 0.1171, 0.8998, 0.7096, 0.9027, 0.6983, 0.9554, 0.7004, 0.954, 0.7064, 0.9163, 0.166, 0.9113, 0.1551, 0.9621, 0.1476, 0.9647, 0.1533, 0.9017, 0.1098, 0.9022, 0.09818, 0.9584, 0.1171, 0.9579, 0.1233, 0.898, 0.7209, 0.8998, 0.7096, 0.954, 0.7064, 0.9533, 0.7125, 0.9224, 0.1768, 0.9163, 0.166, 0.9647, 0.1533, 0.9678, 0.1588, 0.9025, 0.1213, 0.9017, 0.1098, 0.9579, 0.1233, 0.958, 0.1295, 0.8974, 0.7324, 0.898, 0.7209, 0.9533, 0.7125, 0.9532, 0.7187, 0.9295, 0.1875, 0.9224, 0.1768, 0.9678, 0.1588, 0.9714, 0.1639, 0.9043, 0.1327, 0.9025, 0.1213, 0.958, 0.1295, 0.9587, 0.1357, 0.8978, 0.7439, 0.8974, 0.7324, 0.9532, 0.7187, 0.9538, 0.7249, 0.9378, 0.1979, 0.9295, 0.1875, 0.9714, 0.1639, 0.9756, 0.1686, 0.8995, 0.7555, 0.8978, 0.7439, 0.9538, 0.7249, 0.955, 0.7309, 0.9474, 0.208, 0.9378, 0.1979, 0.9756, 0.1686, 0.9803, 0.1729, 0.9025, 0.7672, 0.8995, 0.7555, 0.955, 0.7309, 0.9569, 0.7368, 0.9585, 0.2178, 0.9474, 0.208, 0.9803, 0.1729, 0.9855, 0.1767, 0.9066, 0.778, 0.9025, 0.7672, 0.9569, 0.7368, 0.9594, 0.7424, 0.9427, 0.6342, 0.9538, 0.6247, 0.9806, 0.6654, 0.9755, 0.6692, 0.9117, 0.7886, 0.9066, 0.778, 0.9594, 0.7424, 0.9626, 0.7476, 0.9331, 0.6443, 0.9427, 0.6342, 0.9755, 0.6692, 0.9708, 0.6735, 0.9189, 0.8005, 0.9117, 0.7886, 0.9626, 0.7476, 0.9663, 0.7524, 0.9247, 0.6547, 0.9331, 0.6443, 0.9708, 0.6735, 0.9666, 0.6783, 0.9155, 0.05303, 0.923, 0.04119, 0.9708, 0.08938, 0.9671, 0.09422, 0.9176, 0.6654, 0.9247, 0.6547, 0.9666, 0.6783, 0.963, 0.6834, 0.9101, 0.06501, 0.9155, 0.05303, 0.9671, 0.09422, 0.964, 0.09951, 0.9115, 0.6762, 0.9176, 0.6654, 0.963, 0.6834, 0.9599, 0.6888, 0.9066, 0.0755, 0.9101, 0.06501, 0.964, 0.09951, 0.9615, 0.1051, 0.03003, 0.8561, 0.03257, 0.8587, 0.03457, 0.8617, 0.03594, 0.865, 0.03664, 0.8685, 0.03664, 0.8721, 0.03594, 0.8756, 0.03457, 0.879, 0.03257, 0.882, 0.03003, 0.8845, 0.02704, 0.8865, 0.02371, 0.8879, 0.02019, 0.8886, 0.01659, 0.8886, 0.01307, 0.8879, 0.009743, 0.8865, 0.006753, 0.8845, 0.004211, 0.882, 0.002213, 0.879, 0.0008371, 0.8756, 0.0001356, 0.8721, 0.0001356, 0.8685, 0.0008371, 0.865, 0.002213, 0.8617, 0.004211, 0.8587, 0.006753, 0.8561, 0.009743, 0.8541, 0.01307, 0.8528, 0.01659, 0.8521, 0.02019, 0.8521, 0.02371, 0.8528, 0.02704, 0.8541, 0.9678, 0.1588, 0.9647, 0.1533, 0.9877, 0.1414, 0.9895, 0.1445, 0.958, 0.1295, 0.9579, 0.1233, 0.9836, 0.1242, 0.9837, 0.1278, 0.9532, 0.7187, 0.9533, 0.7125, 0.9789, 0.7142, 0.9788, 0.7177, 0.9714, 0.1639, 0.9678, 0.1588, 0.9895, 0.1445, 0.9917, 0.1474, 0.9587, 0.1357, 0.958, 0.1295, 0.9837, 0.1278, 0.9841, 0.1313, 0.9538, 0.7249, 0.9532, 0.7187, 0.9788, 0.7177, 0.9791, 0.7212, 0.9756, 0.1686, 0.9714, 0.1639, 0.9917, 0.1474, 0.9942, 0.1501, 0.955, 0.7309, 0.9538, 0.7249, 0.9791, 0.7212, 0.9797, 0.7246, 0.9803, 0.1729, 0.9756, 0.1686, 0.9942, 0.1501, 0.9969, 0.1525, 0.9569, 0.7368, 0.955, 0.7309, 0.9797, 0.7246, 0.9807, 0.728, 0.9855, 0.1767, 0.9803, 0.1729, 0.9969, 0.1525, 0.9999, 0.1547, 0.9594, 0.7424, 0.9569, 0.7368, 0.9807, 0.728, 0.9821, 0.7312, 0.9755, 0.6692, 0.9806, 0.6654, 0.9949, 0.6874, 0.992, 0.6895, 0.9626, 0.7476, 0.9594, 0.7424, 0.9821, 0.7312, 0.9838, 0.7342, 0.9708, 0.6735, 0.9755, 0.6692, 0.992, 0.6895, 0.9892, 0.692, 0.9663, 0.7524, 0.9626, 0.7476, 0.9838, 0.7342, 0.9858, 0.737, 0.9666, 0.6783, 0.9708, 0.6735, 0.9892, 0.692, 0.9868, 0.6947, 0.9671, 0.09422, 0.9708, 0.08938, 0.9906, 0.1048, 0.9886, 0.1076, 0.963, 0.6834, 0.9666, 0.6783, 0.9868, 0.6947, 0.9846, 0.6976, 0.964, 0.09951, 0.9671, 0.09422, 0.9886, 0.1076, 0.9869, 0.1107, 0.9599, 0.6888, 0.963, 0.6834, 0.9846, 0.6976, 0.9828, 0.7007, 0.9615, 0.1051, 0.964, 0.09951, 0.9869, 0.1107, 0.9856, 0.1139, 0.9573, 0.6945, 0.9599, 0.6888, 0.9828, 0.7007, 0.9813, 0.7039, 0.9601, 0.1417, 0.9587, 0.1357, 0.9841, 0.1313, 0.985, 0.1347, 0.9596, 0.111, 0.9615, 0.1051, 0.9856, 0.1139, 0.9845, 0.1173, 0.9554, 0.7004, 0.9573, 0.6945, 0.9813, 0.7039, 0.9801, 0.7073, 0.9621, 0.1476, 0.9601, 0.1417, 0.985, 0.1347, 0.9861, 0.1381, 0.9584, 0.1171, 0.9596, 0.111, 0.9845, 0.1173, 0.9839, 0.1207, 0.954, 0.7064, 0.9554, 0.7004, 0.9801, 0.7073, 0.9793, 0.7107, 0.9647, 0.1533, 0.9621, 0.1476, 0.9861, 0.1381, 0.9877, 0.1414, 0.9579, 0.1233, 0.9584, 0.1171, 0.9839, 0.1207, 0.9836, 0.1242, 0.2359, 0.7192, 0.2338, 0.7278, 0.0006168, 0.7656, 0.0004046, 0.7616, 0.4015, 0.5218, 0.4065, 0.5451, 0.2442, 0.6396, 0.2425, 0.6324, 0.3911, 0.7161, 0.3834, 0.7396, 0.2378, 0.7106, 0.2396, 0.7022, 0.401, 0.1859, 0.4087, 0.2066, 0.2488, 0.2113, 0.2464, 0.2035, 0.4135, 0.4096, 0.4026, 0.4411, 0.2472, 0.2851, 0.2504, 0.2784, 0.4094, 0.6305, 0.4067, 0.6512, 0.2441, 0.6778, 0.2451, 0.67, 0.3568, 0.09364, 0.3701, 0.1189, 0.2382, 0.1791, 0.2353, 0.1709, 0.4276, 0.3098, 0.4271, 0.3322, 0.2554, 0.2569, 0.2557, 0.2495, 0.4065, 0.5451, 0.4095, 0.5673, 0.2453, 0.647, 0.2442, 0.6396, 0.3834, 0.7396, 0.3744, 0.7645, 0.2359, 0.7192, 0.2378, 0.7106, 0.4087, 0.2066, 0.4151, 0.2269, 0.251, 0.2191, 0.2488, 0.2113, 0.37, 0.4414, 0.3841, 0.4704, 0.2368, 0.6188, 0.2328, 0.6125, 0.4067, 0.6512, 0.4027, 0.6723, 0.2428, 0.6858, 0.2441, 0.6778, 0.3701, 0.1189, 0.3818, 0.1424, 0.2411, 0.1874, 0.2382, 0.1791, 0.4271, 0.3322, 0.4249, 0.356, 0.2545, 0.2642, 0.2554, 0.2569, 0.4095, 0.5673, 0.4109, 0.5887, 0.2457, 0.6546, 0.2453, 0.647, 0.3744, 0.7645, 0.3639, 0.7914, 0.2338, 0.7278, 0.2359, 0.7192, 0.4202, 0.2471, 0.424, 0.2675, 0.2543, 0.2344, 0.2529, 0.2268, 0.4151, 0.2269, 0.4202, 0.2471, 0.2529, 0.2268, 0.251, 0.2191, 0.3841, 0.4704, 0.3943, 0.4971, 0.24, 0.6255, 0.2368, 0.6188, 0.4027, 0.6723, 0.3975, 0.6938, 0.2413, 0.694, 0.2428, 0.6858, 0.3818, 0.1424, 0.3921, 0.1646, 0.2438, 0.1955, 0.2411, 0.1874, 0.4249, 0.356, 0.4206, 0.3816, 0.2529, 0.2714, 0.2545, 0.2642, 0.4109, 0.5887, 0.4108, 0.6097, 0.2456, 0.6622, 0.2457, 0.6546, 0.3639, 0.7914, 0.3514, 0.8209, 0.2316, 0.7363, 0.2338, 0.7278, 0.424, 0.2675, 0.4265, 0.2883, 0.2553, 0.242, 0.2543, 0.2344, 0.3943, 0.4971, 0.4015, 0.5218, 0.2425, 0.6324, 0.24, 0.6255, 0.3975, 0.6938, 0.3911, 0.7161, 0.2396, 0.7022, 0.2413, 0.694, 0.3921, 0.1646, 0.401, 0.1859, 0.2464, 0.2035, 0.2438, 0.1955, 0.4206, 0.3816, 0.4135, 0.4096, 0.2504, 0.2784, 0.2529, 0.2714, 0.4108, 0.6097, 0.4094, 0.6305, 0.2451, 0.67, 0.2456, 0.6622, 0.3414, 0.06627, 0.3568, 0.09364, 0.2353, 0.1709, 0.2321, 0.1626, 0.05137, 0.8654, 0.05024, 0.8665, 0.04891, 0.8674, 0.04742, 0.868, 0.04585, 0.8683, 0.04425, 0.8683, 0.04268, 0.868, 0.0412, 0.8674, 0.03986, 0.8665, 0.03873, 0.8654, 0.03784, 0.8641, 0.03723, 0.8626, 0.03691, 0.861, 0.03691, 0.8594, 0.03723, 0.8578, 0.03784, 0.8563, 0.03873, 0.855, 0.03986, 0.8539, 0.0412, 0.853, 0.04268, 0.8524, 0.04425, 0.8521, 0.04585, 0.8521, 0.04742, 0.8524, 0.04891, 0.853, 0.05024, 0.8539, 0.05137, 0.855, 0.05226, 0.8563, 0.05288, 0.8578, 0.05319, 0.8594, 0.05319, 0.861, 0.05288, 0.8626, 0.05226, 0.8641, 0.2368, 0.6188, 0.24, 0.6255, 0.002522, 0.7094, 0.001496, 0.7052, 0.2338, 0.7278, 0.2316, 0.7363, 0.001073, 0.7696, 0.0006168, 0.7656, 0.24, 0.6255, 0.2425, 0.6324, 0.003217, 0.7137, 0.002522, 0.7094, 0.2321, 0.1626, 0.2353, 0.1709, 0.0001357, 0.1595, 0.0001356, 0.1555, 0.2425, 0.6324, 0.2442, 0.6396, 0.003597, 0.7181, 0.003217, 0.7137, 0.2353, 0.1709, 0.2382, 0.1791, 0.0003721, 0.1635, 0.0001357, 0.1595, 0.2442, 0.6396, 0.2453, 0.647, 0.003686, 0.7225, 0.003597, 0.7181, 0.2382, 0.1791, 0.2411, 0.1874, 0.0008347, 0.1675, 0.0003721, 0.1635, 0.2453, 0.647, 0.2457, 0.6546, 0.003523, 0.727, 0.003686, 0.7225, 0.2529, 0.2268, 0.2543, 0.2344, 0.006463, 0.193, 0.005461, 0.1886, 0.2411, 0.1874, 0.2438, 0.1955, 0.001505, 0.1716, 0.0008347, 0.1675, 0.2457, 0.6546, 0.2456, 0.6622, 0.003156, 0.7315, 0.003523, 0.727, 0.2543, 0.2344, 0.2553, 0.242, 0.007327, 0.1974, 0.006463, 0.193, 0.2438, 0.1955, 0.2464, 0.2035, 0.002353, 0.1758, 0.001505, 0.1716, 0.2456, 0.6622, 0.2451, 0.67, 0.00265, 0.7359, 0.003156, 0.7315, 0.2553, 0.242, 0.2557, 0.2495, 0.00799, 0.2018, 0.007327, 0.1974, 0.2464, 0.2035, 0.2488, 0.2113, 0.003335, 0.18, 0.002353, 0.1758, 0.2451, 0.67, 0.2441, 0.6778, 0.002074, 0.7404, 0.00265, 0.7359, 0.2557, 0.2495, 0.2554, 0.2569, 0.008397, 0.2062, 0.00799, 0.2018, 0.2488, 0.2113, 0.251, 0.2191, 0.004394, 0.1843, 0.003335, 0.18, 0.2441, 0.6778, 0.2428, 0.6858, 0.001501, 0.7448, 0.002074, 0.7404, 0.2554, 0.2569, 0.2545, 0.2642, 0.00851, 0.2106, 0.008397, 0.2062, 0.251, 0.2191, 0.2529, 0.2268, 0.005461, 0.1886, 0.004394, 0.1843, 0.2428, 0.6858, 0.2413, 0.694, 0.000997, 0.7491, 0.001501, 0.7448, 0.2545, 0.2642, 0.2529, 0.2714, 0.008301, 0.2149, 0.00851, 0.2106, 0.2413, 0.694, 0.2396, 0.7022, 0.0006193, 0.7533, 0.000997, 0.7491, 0.2529, 0.2714, 0.2504, 0.2784, 0.007754, 0.2192, 0.008301, 0.2149, 0.2396, 0.7022, 0.2378, 0.7106, 0.0004117, 0.7575, 0.0006193, 0.7533, 0.2504, 0.2784, 0.2472, 0.2851, 0.006863, 0.2233, 0.007754, 0.2192, 0.2378, 0.7106, 0.2359, 0.7192, 0.0004046, 0.7616, 0.0004117, 0.7575, 0.2328, 0.6125, 0.2368, 0.6188, 0.001496, 0.7052, 0.0001356, 0.7011, 0.817, 0.7911, 0.817, 0.791, 0.8173, 0.7909, 0.8173, 0.7911, 0.8188, 0.0509, 0.8188, 0.05084, 0.8189, 0.05079, 0.819, 0.05093, 0.7833, 0.05923, 0.7853, 0.04552, 0.8188, 0.05084, 0.8188, 0.0509, 0.8423, 0.04834, 0.8423, 0.06031, 0.819, 0.05093, 0.8189, 0.05079, 0.8393, 0.7938, 0.7862, 0.7954, 0.817, 0.7911, 0.8173, 0.7911, 0.8423, 0.06031, 0.7833, 0.05923, 0.8188, 0.0509, 0.819, 0.05093, 0.7838, 0.7826, 0.8392, 0.7826, 0.8173, 0.7909, 0.817, 0.791, 0.7862, 0.7954, 0.7838, 0.7826, 0.817, 0.791, 0.817, 0.7911])
me_cylinder.materials.append(mat_snorglefur)
me_cylinder.use_remesh_preserve_volume = False
me_cylinder.use_remesh_preserve_attributes = False
me_cylinder.use_mirror_vertex_groups = False
me_cylinder.update()
me_cylinder_001 = bpy.data.meshes.new('Cylinder.001')
me_cylinder_001.from_pydata([(-1.0, 1.0, 0.0), (1.0, 1.0, 1.192e-07), (-1.0, 0.9808, -0.1951), (1.0, 0.9808, -0.1951), (-1.0, 0.9239, -0.3827), (1.0, 0.9239, -0.3827), (-1.0, 0.8315, -0.5556), (1.0, 0.8315, -0.5556), (-1.0, 0.7071, -0.7071), (1.0, 0.7071, -0.7071), (-1.0, 0.5556, -0.8315), (1.0, 0.5556, -0.8315), (-1.0, 0.3827, -0.9239), (1.0, 0.3827, -0.9239), (-1.0, 0.1951, -0.9808), (1.0, 0.1951, -0.9808), (-1.0, 7.55e-08, -1.0), (1.0, 7.55e-08, -1.0), (-1.0, -0.1951, -0.9808), (1.0, -0.1951, -0.9808), (-1.0, -0.3827, -0.9239), (1.0, -0.3827, -0.9239), (-1.0, -0.5556, -0.8315), (1.0, -0.5556, -0.8315), (-1.0, -0.7071, -0.7071), (1.0, -0.7071, -0.7071), (-1.0, -0.8315, -0.5556), (1.0, -0.8315, -0.5556), (-1.0, -0.9239, -0.3827), (1.0, -0.9239, -0.3827), (-1.0, -0.9808, -0.1951), (1.0, -0.9808, -0.1951), (-1.0, -1.0, 3.576e-07), (1.0, -1.0, 4.768e-07), (-1.0, -0.9808, 0.1951), (1.0, -0.9808, 0.1951), (-1.0, -0.9239, 0.3827), (1.0, -0.9239, 0.3827), (-1.0, -0.8315, 0.5556), (1.0, -0.8315, 0.5556), (-1.0, -0.7071, 0.7071), (1.0, -0.7071, 0.7071), (-1.0, -0.5556, 0.8315), (1.0, -0.5556, 0.8315), (-1.0, -0.3827, 0.9239), (1.0, -0.3827, 0.9239), (-1.0, -0.1951, 0.9808), (1.0, -0.1951, 0.9808), (-1.0, 9.656e-07, 1.0), (1.0, 9.656e-07, 1.0), (-1.0, 0.1951, 0.9808), (1.0, 0.1951, 0.9808), (-1.0, 0.3827, 0.9239), (1.0, 0.3827, 0.9239), (-1.0, 0.5556, 0.8315), (1.0, 0.5556, 0.8315), (-1.0, 0.7071, 0.7071), (1.0, 0.7071, 0.7071), (-1.0, 0.8315, 0.5556), (1.0, 0.8315, 0.5556), (-1.0, 0.9239, 0.3827), (1.0, 0.9239, 0.3827), (-1.0, 0.9808, 0.1951), (1.0, 0.9808, 0.1951), (1.552, 0.5604, 0.112), (1.552, 0.5714, 0.2235), (1.552, 0.5279, 0.004803), (1.552, 0.4751, -0.09398), (1.552, 0.404, -0.1806), (1.552, 0.3174, -0.2516), (1.552, 0.2187, -0.3044), (1.552, 0.1115, -0.3369), (1.552, 1.713e-07, -0.3479), (1.552, -0.1115, -0.3369), (1.552, -0.2187, -0.3044), (1.552, -0.3174, -0.2516), (1.552, -0.404, -0.1806), (1.552, -0.4751, -0.09398), (1.552, -0.5279, 0.004803), (1.552, -0.5604, 0.112), (1.552, -0.5714, 0.2235), (1.552, -0.5604, 0.3349), (1.552, -0.5279, 0.4421), (1.552, -0.4751, 0.5409), (1.552, -0.404, 0.6275), (1.552, -0.3174, 0.6986), (1.552, -0.2187, 0.7514), (1.552, -0.1115, 0.7839), (1.552, 6.799e-07, 0.7949), (1.552, 0.1115, 0.7839), (1.552, 0.2187, 0.7514), (1.552, 0.3175, 0.6986), (1.552, 0.404, 0.6275), (1.552, 0.4751, 0.5409), (1.552, 0.5279, 0.4421), (1.552, 0.5604, 0.3349), (1.851, 0.6658, 0.09103), (1.851, 0.6789, 0.2235), (1.851, 0.6272, -0.03632), (1.851, 0.5645, -0.1537), (1.851, 0.48, -0.2566), (1.851, 0.3772, -0.341), (1.851, 0.2598, -0.4037), (1.851, 0.1324, -0.4423), (1.851, 1.442e-07, -0.4554), (1.851, -0.1324, -0.4423), (1.851, -0.2598, -0.4037), (1.851, -0.3772, -0.341), (1.851, -0.48, -0.2566), (1.851, -0.5645, -0.1537), (1.851, -0.6272, -0.03632), (1.851, -0.6658, 0.09103), (1.851, -0.6789, 0.2235), (1.851, -0.6658, 0.3559), (1.851, -0.6272, 0.4833), (1.851, -0.5645, 0.6006), (1.851, -0.48, 0.7035), (1.851, -0.3772, 0.7879), (1.851, -0.2598, 0.8507), (1.851, -0.1324, 0.8893), (1.851, 7.484e-07, 0.9023), (1.851, 0.1324, 0.8893), (1.851, 0.2598, 0.8507), (1.851, 0.3772, 0.7879), (1.851, 0.48, 0.7035), (1.851, 0.5645, 0.6006), (1.851, 0.6272, 0.4833), (1.851, 0.6658, 0.3559), (2.211, 0.8024, 0.06385), (2.211, 0.8181, 0.2235), (2.211, 0.7559, -0.08962), (2.211, 0.6803, -0.2311), (2.211, 0.5785, -0.3551), (2.211, 0.4545, -0.4568), (2.211, 0.3131, -0.5324), (2.211, 0.1596, -0.579), (2.211, 8.804e-08, -0.5947), (2.211, -0.1596, -0.579), (2.211, -0.3131, -0.5324), (2.211, -0.4545, -0.4568), (2.211, -0.5785, -0.3551), (2.211, -0.6803, -0.2311), (2.211, -0.7559, -0.08962), (2.211, -0.8024, 0.06385), (2.211, -0.8181, 0.2235), (2.211, -0.8024, 0.3831), (2.211, -0.7559, 0.5366), (2.211, -0.6803, 0.678), (2.211, -0.5785, 0.802), (2.211, -0.4545, 0.9037), (2.211, -0.3131, 0.9793), (2.211, -0.1596, 1.026), (2.211, 8.163e-07, 1.042), (2.211, 0.1596, 1.026), (2.211, 0.3131, 0.9793), (2.211, 0.4545, 0.9037), (2.211, 0.5785, 0.802), (2.211, 0.6803, 0.678), (2.211, 0.7559, 0.5366), (2.211, 0.8024, 0.3831), (2.722, 0.5194, 0.1201), (2.722, 0.5296, 0.2235), (2.722, 0.4893, 0.02079), (2.722, 0.4404, -0.07077), (2.722, 0.3745, -0.151), (2.722, 0.2942, -0.2169), (2.722, 0.2027, -0.2658), (2.722, 0.1033, -0.296), (2.722, 2.217e-07, -0.3061), (2.722, -0.1033, -0.296), (2.722, -0.2027, -0.2658), (2.722, -0.2942, -0.2169), (2.722, -0.3745, -0.151), (2.722, -0.4404, -0.07077), (2.722, -0.4893, 0.02079), (2.722, -0.5194, 0.1201), (2.722, -0.5296, 0.2235), (2.722, -0.5194, 0.3268), (2.722, -0.4893, 0.4261), (2.722, -0.4404, 0.5177), (2.722, -0.3745, 0.598), (2.722, -0.2942, 0.6638), (2.722, -0.2027, 0.7128), (2.722, -0.1033, 0.7429), (2.722, 6.931e-07, 0.7531), (2.722, 0.1033, 0.7429), (2.722, 0.2027, 0.7128), (2.722, 0.2942, 0.6638), (2.722, 0.3745, 0.598), (2.722, 0.4404, 0.5177), (2.722, 0.4893, 0.4261), (2.722, 0.5194, 0.3268), (3.007, 0.2275, 0.06577), (3.007, 0.232, 0.111), (3.007, 0.2143, 0.02225), (3.007, 0.1929, -0.01786), (3.007, 0.164, -0.05302), (3.007, 0.1289, -0.08187), (3.007, 0.08878, -0.1033), (3.007, 0.04526, -0.1165), (3.007, 2.424e-07, -0.121), (3.007, -0.04526, -0.1165), (3.007, -0.08878, -0.1033), (3.007, -0.1289, -0.08187), (3.007, -0.164, -0.05302), (3.007, -0.1929, -0.01786), (3.007, -0.2143, 0.02225), (3.007, -0.2275, 0.06577), (3.007, -0.232, 0.111), (3.007, -0.2275, 0.1563), (3.007, -0.2143, 0.1998), (3.007, -0.1929, 0.2399), (3.007, -0.164, 0.2751), (3.007, -0.1289, 0.3039), (3.007, -0.08878, 0.3254), (3.007, -0.04526, 0.3386), (3.007, 4.489e-07, 0.343), (3.007, 0.04526, 0.3386), (3.007, 0.08878, 0.3254), (3.007, 0.1289, 0.3039), (3.007, 0.164, 0.2751), (3.007, 0.1929, 0.2399), (3.007, 0.2143, 0.1998), (3.007, 0.2275, 0.1563), (3.17, 0.1327, 0.08464), (3.17, 0.1353, 0.111), (3.17, 0.125, 0.05926), (3.17, 0.1125, 0.03588), (3.17, 0.09564, 0.01538), (3.17, 0.07515, -0.001437), (3.17, 0.05176, -0.01394), (3.17, 0.02639, -0.02163), (3.17, 2.088e-07, -0.02423), (3.17, -0.02639, -0.02163), (3.17, -0.05176, -0.01394), (3.17, -0.07514, -0.001437), (3.17, -0.09564, 0.01538), (3.17, -0.1125, 0.03588), (3.17, -0.125, 0.05926), (3.17, -0.1327, 0.08464), (3.17, -0.1353, 0.111), (3.17, -0.1327, 0.1374), (3.17, -0.125, 0.1628), (3.17, -0.1125, 0.1862), (3.17, -0.09564, 0.2067), (3.17, -0.07514, 0.2235), (3.17, -0.05176, 0.236), (3.17, -0.02639, 0.2437), (3.17, 3.292e-07, 0.2463), (3.17, 0.02639, 0.2437), (3.17, 0.05176, 0.236), (3.17, 0.07515, 0.2235), (3.17, 0.09564, 0.2067), (3.17, 0.1125, 0.1862), (3.17, 0.125, 0.1628), (3.17, 0.1327, 0.1374), (-1.523, 0.2086, 0.3407), (-1.523, 0.2046, 0.3), (-1.523, 0.1928, 0.2608), (-1.523, 0.1735, 0.2247), (-1.523, 0.1475, 0.1931), (-1.523, 0.1159, 0.1672), (-1.523, 0.07984, 0.1479), (-1.523, 0.0407, 0.136), (-1.523, 2.17e-07, 0.132), (-1.523, -0.0407, 0.136), (-1.523, -0.07984, 0.1479), (-1.523, -0.1159, 0.1672), (-1.523, -0.1475, 0.1931), (-1.523, -0.1735, 0.2247), (-1.523, -0.1927, 0.2608), (-1.523, -0.2046, 0.3), (-1.523, -0.2086, 0.3407), (-1.523, -0.2046, 0.3814), (-1.523, -0.1927, 0.4205), (-1.523, -0.1735, 0.4566), (-1.523, -0.1475, 0.4882), (-1.523, -0.1159, 0.5141), (-1.523, -0.07984, 0.5334), (-1.523, -0.0407, 0.5453), (-1.523, 4.027e-07, 0.5493), (-1.523, 0.0407, 0.5453), (-1.523, 0.07984, 0.5334), (-1.523, 0.1159, 0.5141), (-1.523, 0.1475, 0.4882), (-1.523, 0.1735, 0.4566), (-1.523, 0.1928, 0.4205), (-1.523, 0.2046, 0.3814), (-2.729, 0.06029, 0.8353), (-2.729, 0.05913, 0.8235), (-2.729, 0.0557, 0.8122), (-2.729, 0.05013, 0.8018), (-2.729, 0.04263, 0.7927), (-2.729, 0.0335, 0.7852), (-2.729, 0.02307, 0.7796), (-2.729, 0.01176, 0.7762), (-2.729, 3.158e-07, 0.775), (-2.729, -0.01176, 0.7762), (-2.729, -0.02307, 0.7796), (-2.729, -0.03349, 0.7852), (-2.729, -0.04263, 0.7927), (-2.729, -0.05013, 0.8018), (-2.729, -0.0557, 0.8122), (-2.729, -0.05913, 0.8235), (-2.729, -0.06029, 0.8353), (-2.729, -0.05913, 0.8471), (-2.729, -0.0557, 0.8584), (-2.729, -0.05013, 0.8688), (-2.729, -0.04263, 0.8779), (-2.729, -0.03349, 0.8854), (-2.729, -0.02307, 0.891), (-2.729, -0.01176, 0.8944), (-2.729, 3.695e-07, 0.8956), (-2.729, 0.01176, 0.8944), (-2.729, 0.02307, 0.891), (-2.729, 0.0335, 0.8854), (-2.729, 0.04263, 0.8779), (-2.729, 0.05013, 0.8688), (-2.729, 0.0557, 0.8584), (-2.729, 0.05913, 0.8471), (1.572, -0.3329, 1.844), (1.572, -0.3563, 1.832), (1.572, 0.3563, 1.832), (1.572, 0.3329, 1.844), (1.644, -0.3435, 1.87), (1.644, -0.3718, 1.855), (1.644, 0.3718, 1.855), (1.644, 0.3435, 1.87)], [], [(0, 1, 3, 2), (2, 3, 5, 4), (4, 5, 7, 6), (6, 7, 9, 8), (8, 9, 11, 10), (10, 11, 13, 12), (12, 13, 15, 14), (14, 15, 17, 16), (16, 17, 19, 18), (18, 19, 21, 20), (20, 21, 23, 22), (22, 23, 25, 24), (24, 25, 27, 26), (26, 27, 29, 28), (28, 29, 31, 30), (30, 31, 33, 32), (32, 33, 35, 34), (34, 35, 37, 36), (36, 37, 39, 38), (38, 39, 41, 40), (40, 41, 43, 42), (42, 43, 45, 44), (44, 45, 47, 46), (46, 47, 49, 48), (48, 49, 51, 50), (50, 51, 53, 52), (52, 53, 55, 54), (54, 55, 57, 56), (56, 57, 59, 58), (58, 59, 61, 60), (15, 13, 70, 71), (62, 63, 1, 0), (60, 61, 63, 62), (4, 6, 259, 258), (69, 68, 100, 101), (33, 31, 79, 80), (51, 49, 88, 89), (7, 5, 66, 67), (25, 23, 75, 76), (43, 41, 84, 85), (61, 59, 93, 94), (17, 15, 71, 72), (35, 33, 80, 81), (53, 51, 89, 90), (9, 7, 67, 68), (27, 25, 76, 77), (45, 43, 85, 86), (63, 61, 94, 95), (19, 17, 72, 73), (37, 35, 81, 82), (55, 53, 90, 91), (11, 9, 68, 69), (29, 27, 77, 78), (47, 45, 86, 87), (3, 1, 65, 64), (1, 63, 95, 65), (21, 19, 73, 74), (39, 37, 82, 83), (57, 55, 91, 92), (13, 11, 69, 70), (31, 29, 78, 79), (49, 47, 87, 88), (5, 3, 64, 66), (23, 21, 74, 75), (41, 39, 83, 84), (59, 57, 92, 93), (104, 103, 135, 136), (65, 95, 127, 97), (83, 82, 114, 115), (70, 69, 101, 102), (84, 83, 115, 116), (71, 70, 102, 103), (85, 84, 116, 117), (72, 71, 103, 104), (86, 85, 117, 118), (73, 72, 104, 105), (87, 86, 118, 119), (74, 73, 105, 106), (88, 87, 119, 120), (75, 74, 106, 107), (89, 88, 120, 121), (76, 75, 107, 108), (90, 89, 121, 122), (77, 76, 108, 109), (91, 90, 122, 123), (78, 77, 109, 110), (64, 65, 97, 96), (92, 91, 123, 124), (79, 78, 110, 111), (66, 64, 96, 98), (93, 92, 124, 125), (80, 79, 111, 112), (67, 66, 98, 99), (94, 93, 125, 126), (81, 80, 112, 113), (68, 67, 99, 100), (95, 94, 126, 127), (82, 81, 113, 114), (139, 138, 170, 171), (149, 150, 324, 325), (105, 104, 136, 137), (119, 118, 150, 151), (106, 105, 137, 138), (120, 119, 151, 152), (107, 106, 138, 139), (121, 120, 152, 153), (108, 107, 139, 140), (122, 121, 153, 154), (109, 108, 140, 141), (122, 154, 327, 323), (110, 109, 141, 142), (96, 97, 129, 128), (124, 123, 155, 156), (111, 110, 142, 143), (98, 96, 128, 130), (125, 124, 156, 157), (112, 111, 143, 144), (99, 98, 130, 131), (126, 125, 157, 158), (113, 112, 144, 145), (100, 99, 131, 132), (127, 126, 158, 159), (114, 113, 145, 146), (101, 100, 132, 133), (97, 127, 159, 129), (115, 114, 146, 147), (102, 101, 133, 134), (116, 115, 147, 148), (103, 102, 134, 135), (117, 116, 148, 149), (174, 173, 205, 206), (153, 152, 184, 185), (140, 139, 171, 172), (154, 153, 185, 186), (141, 140, 172, 173), (155, 154, 186, 187), (142, 141, 173, 174), (128, 129, 161, 160), (156, 155, 187, 188), (143, 142, 174, 175), (130, 128, 160, 162), (157, 156, 188, 189), (144, 143, 175, 176), (131, 130, 162, 163), (158, 157, 189, 190), (145, 144, 176, 177), (132, 131, 163, 164), (159, 158, 190, 191), (146, 145, 177, 178), (133, 132, 164, 165), (129, 159, 191, 161), (147, 146, 178, 179), (134, 133, 165, 166), (148, 147, 179, 180), (135, 134, 166, 167), (149, 148, 180, 181), (136, 135, 167, 168), (150, 149, 181, 182), (137, 136, 168, 169), (151, 150, 182, 183), (138, 137, 169, 170), (152, 151, 183, 184), (209, 208, 240, 241), (160, 161, 193, 192), (188, 187, 219, 220), (175, 174, 206, 207), (162, 160, 192, 194), (189, 188, 220, 221), (176, 175, 207, 208), (163, 162, 194, 195), (190, 189, 221, 222), (177, 176, 208, 209), (164, 163, 195, 196), (191, 190, 222, 223), (178, 177, 209, 210), (165, 164, 196, 197), (161, 191, 223, 193), (179, 178, 210, 211), (166, 165, 197, 198), (180, 179, 211, 212), (167, 166, 198, 199), (181, 180, 212, 213), (168, 167, 199, 200), (182, 181, 213, 214), (169, 168, 200, 201), (183, 182, 214, 215), (170, 169, 201, 202), (184, 183, 215, 216), (171, 170, 202, 203), (185, 184, 216, 217), (172, 171, 203, 204), (186, 185, 217, 218), (173, 172, 204, 205), (187, 186, 218, 219), (224, 225, 255, 254, 253, 252, 251, 250, 249, 248, 247, 246, 245, 244, 243, 242, 241, 240, 239, 238, 237, 236, 235, 234, 233, 232, 231, 230, 229, 228, 227, 226), (196, 195, 227, 228), (223, 222, 254, 255), (210, 209, 241, 242), (197, 196, 228, 229), (193, 223, 255, 225), (211, 210, 242, 243), (198, 197, 229, 230), (212, 211, 243, 244), (199, 198, 230, 231), (213, 212, 244, 245), (200, 199, 231, 232), (214, 213, 245, 246), (201, 200, 232, 233), (215, 214, 246, 247), (202, 201, 233, 234), (216, 215, 247, 248), (203, 202, 234, 235), (217, 216, 248, 249), (204, 203, 235, 236), (218, 217, 249, 250), (205, 204, 236, 237), (219, 218, 250, 251), (206, 205, 237, 238), (192, 193, 225, 224), (220, 219, 251, 252), (207, 206, 238, 239), (194, 192, 224, 226), (221, 220, 252, 253), (208, 207, 239, 240), (195, 194, 226, 227), (222, 221, 253, 254), (278, 279, 311, 310), (22, 24, 268, 267), (40, 42, 277, 276), (58, 60, 286, 285), (14, 16, 264, 263), (32, 34, 273, 272), (50, 52, 282, 281), (6, 8, 260, 259), (24, 26, 269, 268), (42, 44, 278, 277), (60, 62, 287, 286), (16, 18, 265, 264), (34, 36, 274, 273), (52, 54, 283, 282), (8, 10, 261, 260), (26, 28, 270, 269), (44, 46, 279, 278), (0, 2, 257, 256), (62, 0, 256, 287), (18, 20, 266, 265), (36, 38, 275, 274), (54, 56, 284, 283), (10, 12, 262, 261), (28, 30, 271, 270), (46, 48, 280, 279), (2, 4, 258, 257), (20, 22, 267, 266), (38, 40, 276, 275), (56, 58, 285, 284), (12, 14, 263, 262), (30, 32, 272, 271), (48, 50, 281, 280), (288, 289, 290, 291, 292, 293, 294, 295, 296, 297, 298, 299, 300, 301, 302, 303, 304, 305, 306, 307, 308, 309, 310, 311, 312, 313, 314, 315, 316, 317, 318, 319), (265, 266, 298, 297), (279, 280, 312, 311), (266, 267, 299, 298), (280, 281, 313, 312), (267, 268, 300, 299), (281, 282, 314, 313), (268, 269, 301, 300), (282, 283, 315, 314), (269, 270, 302, 301), (256, 257, 289, 288), (283, 284, 316, 315), (270, 271, 303, 302), (257, 258, 290, 289), (284, 285, 317, 316), (271, 272, 304, 303), (258, 259, 291, 290), (285, 286, 318, 317), (272, 273, 305, 304), (259, 260, 292, 291), (286, 287, 319, 318), (273, 274, 306, 305), (260, 261, 293, 292), (287, 256, 288, 319), (274, 275, 307, 306), (261, 262, 294, 293), (275, 276, 308, 307), (262, 263, 295, 294), (276, 277, 309, 308), (263, 264, 296, 295), (277, 278, 310, 309), (264, 265, 297, 296), (320, 321, 325, 324), (322, 323, 327, 326), (123, 122, 323, 322), (154, 155, 326, 327), (150, 118, 320, 324), (155, 123, 322, 326), (117, 149, 325, 321), (118, 117, 321, 320)])
_uv = me_cylinder_001.uv_layers.new(name='UVMap')
_uv.uv.foreach_set('vector', [0.4202, 0.2471, 0.6436, 0.2122, 0.6464, 0.2354, 0.424, 0.2675, 0.424, 0.2675, 0.6464, 0.2354, 0.6498, 0.2583, 0.4265, 0.2883, 0.4265, 0.2883, 0.6498, 0.2583, 0.6539, 0.2813, 0.4276, 0.3098, 0.4276, 0.3098, 0.6539, 0.2813, 0.6588, 0.3044, 0.4271, 0.3322, 0.4271, 0.3322, 0.6588, 0.3044, 0.6648, 0.3281, 0.4249, 0.356, 0.4249, 0.356, 0.6648, 0.3281, 0.6722, 0.3526, 0.4206, 0.3816, 0.4206, 0.3816, 0.6722, 0.3526, 0.6815, 0.3784, 0.4135, 0.4096, 0.4135, 0.4096, 0.6815, 0.3784, 0.6936, 0.406, 0.4026, 0.4411, 0.37, 0.4414, 0.6663, 0.4414, 0.6568, 0.4714, 0.3841, 0.4704, 0.3841, 0.4704, 0.6568, 0.4714, 0.6501, 0.4987, 0.3943, 0.4971, 0.3943, 0.4971, 0.6501, 0.4987, 0.6451, 0.5244, 0.4015, 0.5218, 0.4015, 0.5218, 0.6451, 0.5244, 0.6415, 0.5491, 0.4065, 0.5451, 0.4065, 0.5451, 0.6415, 0.5491, 0.6389, 0.573, 0.4095, 0.5673, 0.4095, 0.5673, 0.6389, 0.573, 0.6372, 0.5965, 0.4109, 0.5887, 0.4109, 0.5887, 0.6372, 0.5965, 0.6361, 0.6198, 0.4108, 0.6097, 0.4108, 0.6097, 0.6361, 0.6198, 0.6355, 0.6433, 0.4094, 0.6305, 0.4094, 0.6305, 0.6355, 0.6433, 0.6354, 0.6669, 0.4067, 0.6512, 0.4067, 0.6512, 0.6354, 0.6669, 0.6357, 0.691, 0.4027, 0.6723, 0.4027, 0.6723, 0.6357, 0.691, 0.6362, 0.7157, 0.3975, 0.6938, 0.3975, 0.6938, 0.6362, 0.7157, 0.637, 0.741, 0.3911, 0.7161, 0.3911, 0.7161, 0.637, 0.741, 0.6379, 0.7671, 0.3834, 0.7396, 0.3834, 0.7396, 0.6379, 0.7671, 0.639, 0.7941, 0.3744, 0.7645, 0.3744, 0.7645, 0.639, 0.7941, 0.6402, 0.8223, 0.3639, 0.7914, 0.3639, 0.7914, 0.6402, 0.8223, 0.6417, 0.8518, 0.3514, 0.8209, 0.3414, 0.06627, 0.6284, 0.0001356, 0.6302, 0.03072, 0.3568, 0.09364, 0.3568, 0.09364, 0.6302, 0.03072, 0.6319, 0.0596, 0.3701, 0.1189, 0.3701, 0.1189, 0.6319, 0.0596, 0.6336, 0.08728, 0.3818, 0.1424, 0.3818, 0.1424, 0.6336, 0.08728, 0.6354, 0.1139, 0.3921, 0.1646, 0.3921, 0.1646, 0.6354, 0.1139, 0.6372, 0.1396, 0.401, 0.1859, 0.401, 0.1859, 0.6372, 0.1396, 0.6391, 0.1645, 0.4087, 0.2066, 0.6815, 0.3784, 0.6722, 0.3526, 0.7841, 0.2786, 0.7926, 0.296, 0.4151, 0.2269, 0.6412, 0.1886, 0.6436, 0.2122, 0.4202, 0.2471, 0.4087, 0.2066, 0.6391, 0.1645, 0.6412, 0.1886, 0.4151, 0.2269, 0.4265, 0.2883, 0.4276, 0.3098, 0.2557, 0.2495, 0.2553, 0.242, 0.7762, 0.2605, 0.7689, 0.2418, 0.8181, 0.225, 0.8249, 0.2425, 0.6355, 0.6433, 0.6361, 0.6198, 0.7453, 0.6625, 0.7421, 0.6823, 0.6302, 0.03072, 0.6284, 0.0001356, 0.73, 0.007458, 0.7302, 0.02698, 0.6539, 0.2813, 0.6498, 0.2583, 0.7565, 0.2036, 0.7624, 0.2228, 0.6415, 0.5491, 0.6451, 0.5244, 0.7648, 0.583, 0.7589, 0.6027, 0.6379, 0.7671, 0.637, 0.741, 0.7352, 0.7612, 0.7349, 0.7797, 0.6391, 0.1645, 0.6372, 0.1396, 0.7368, 0.1047, 0.7396, 0.1248, 0.6936, 0.406, 0.6815, 0.3784, 0.7926, 0.296, 0.8016, 0.3123, 0.6354, 0.6669, 0.6355, 0.6433, 0.7421, 0.6823, 0.7396, 0.7022, 0.6319, 0.0596, 0.6302, 0.03072, 0.7302, 0.02698, 0.7308, 0.04523, 0.6588, 0.3044, 0.6539, 0.2813, 0.7624, 0.2228, 0.7689, 0.2418, 0.6389, 0.573, 0.6415, 0.5491, 0.7589, 0.6027, 0.7536, 0.6226, 0.639, 0.7941, 0.6379, 0.7671, 0.7349, 0.7797, 0.7359, 0.7971, 0.6412, 0.1886, 0.6391, 0.1645, 0.7396, 0.1248, 0.743, 0.1447, 0.6568, 0.4714, 0.6663, 0.4414, 0.7865, 0.5268, 0.7787, 0.5446, 0.6357, 0.691, 0.6354, 0.6669, 0.7396, 0.7022, 0.7376, 0.7219, 0.6336, 0.08728, 0.6319, 0.0596, 0.7308, 0.04523, 0.7323, 0.06425, 0.6648, 0.3281, 0.6588, 0.3044, 0.7689, 0.2418, 0.7762, 0.2605, 0.6372, 0.5965, 0.6389, 0.573, 0.7536, 0.6226, 0.7491, 0.6426, 0.6402, 0.8223, 0.639, 0.7941, 0.7359, 0.7971, 0.7371, 0.8161, 0.6464, 0.2354, 0.6436, 0.2122, 0.7469, 0.1645, 0.7514, 0.1841, 0.6436, 0.2122, 0.6412, 0.1886, 0.743, 0.1447, 0.7469, 0.1645, 0.6501, 0.4987, 0.6568, 0.4714, 0.7787, 0.5446, 0.7715, 0.5635, 0.6362, 0.7157, 0.6357, 0.691, 0.7376, 0.7219, 0.7362, 0.7416, 0.6354, 0.1139, 0.6336, 0.08728, 0.7323, 0.06425, 0.7343, 0.08452, 0.6722, 0.3526, 0.6648, 0.3281, 0.7762, 0.2605, 0.7841, 0.2786, 0.6361, 0.6198, 0.6372, 0.5965, 0.7491, 0.6426, 0.7453, 0.6625, 0.6417, 0.8518, 0.6402, 0.8223, 0.7371, 0.8161, 0.7385, 0.8347, 0.6498, 0.2583, 0.6464, 0.2354, 0.7514, 0.1841, 0.7565, 0.2036, 0.6451, 0.5244, 0.6501, 0.4987, 0.7715, 0.5635, 0.7648, 0.583, 0.637, 0.741, 0.6362, 0.7157, 0.7362, 0.7416, 0.7352, 0.7612, 0.6372, 0.1396, 0.6354, 0.1139, 0.7343, 0.08452, 0.7368, 0.1047, 0.8466, 0.2962, 0.8395, 0.2781, 0.8882, 0.2578, 0.8995, 0.2769, 0.7469, 0.1645, 0.743, 0.1447, 0.7938, 0.1361, 0.7973, 0.1542, 0.7362, 0.7416, 0.7376, 0.7219, 0.7879, 0.7272, 0.7863, 0.7457, 0.7841, 0.2786, 0.7762, 0.2605, 0.8249, 0.2425, 0.8321, 0.2602, 0.7352, 0.7612, 0.7362, 0.7416, 0.7863, 0.7457, 0.7848, 0.7645, 0.7926, 0.296, 0.7841, 0.2786, 0.8321, 0.2602, 0.8395, 0.2781, 0.7349, 0.7797, 0.7352, 0.7612, 0.7848, 0.7645, 0.7838, 0.7826, 0.8016, 0.3123, 0.7926, 0.296, 0.8395, 0.2781, 0.8466, 0.2962, 0.7359, 0.7971, 0.7349, 0.7797, 0.7838, 0.7826, 0.7862, 0.7954, 0.7787, 0.5446, 0.7865, 0.5268, 0.8379, 0.5409, 0.8308, 0.5615, 0.7371, 0.8161, 0.7359, 0.7971, 0.7862, 0.7954, 0.7878, 0.8154, 0.7715, 0.5635, 0.7787, 0.5446, 0.8308, 0.5615, 0.8236, 0.5809, 0.7385, 0.8347, 0.7371, 0.8161, 0.7878, 0.8154, 0.7883, 0.8355, 0.7648, 0.583, 0.7715, 0.5635, 0.8236, 0.5809, 0.8168, 0.5997, 0.7302, 0.02698, 0.73, 0.007458, 0.7845, 0.003147, 0.7847, 0.02556, 0.7589, 0.6027, 0.7648, 0.583, 0.8168, 0.5997, 0.8105, 0.6182, 0.7308, 0.04523, 0.7302, 0.02698, 0.7847, 0.02556, 0.7853, 0.04552, 0.7536, 0.6226, 0.7589, 0.6027, 0.8105, 0.6182, 0.805, 0.6365, 0.7323, 0.06425, 0.7308, 0.04523, 0.7853, 0.04552, 0.7833, 0.05923, 0.7491, 0.6426, 0.7536, 0.6226, 0.805, 0.6365, 0.8001, 0.6546, 0.7514, 0.1841, 0.7469, 0.1645, 0.7973, 0.1542, 0.8015, 0.1721, 0.7343, 0.08452, 0.7323, 0.06425, 0.7833, 0.05923, 0.7861, 0.07946, 0.7453, 0.6625, 0.7491, 0.6426, 0.8001, 0.6546, 0.796, 0.6727, 0.7565, 0.2036, 0.7514, 0.1841, 0.8015, 0.1721, 0.8063, 0.1898, 0.7368, 0.1047, 0.7343, 0.08452, 0.7861, 0.07946, 0.7884, 0.09885, 0.7421, 0.6823, 0.7453, 0.6625, 0.796, 0.6727, 0.7927, 0.6908, 0.7624, 0.2228, 0.7565, 0.2036, 0.8063, 0.1898, 0.8119, 0.2075, 0.7396, 0.1248, 0.7368, 0.1047, 0.7884, 0.09885, 0.7909, 0.1177, 0.7396, 0.7022, 0.7421, 0.6823, 0.7927, 0.6908, 0.79, 0.7089, 0.7689, 0.2418, 0.7624, 0.2228, 0.8119, 0.2075, 0.8181, 0.225, 0.743, 0.1447, 0.7396, 0.1248, 0.7909, 0.1177, 0.7938, 0.1361, 0.7376, 0.7219, 0.7396, 0.7022, 0.79, 0.7089, 0.7879, 0.7272, 0.8651, 0.6181, 0.8738, 0.6011, 0.9331, 0.6443, 0.9247, 0.6547, 0.8392, 0.7826, 0.8393, 0.7938, 0.8173, 0.7911, 0.8173, 0.7909, 0.8308, 0.5615, 0.8379, 0.5409, 0.8965, 0.5632, 0.8842, 0.583, 0.7878, 0.8154, 0.7862, 0.7954, 0.8393, 0.7938, 0.8423, 0.8122, 0.8236, 0.5809, 0.8308, 0.5615, 0.8842, 0.583, 0.8738, 0.6011, 0.7883, 0.8355, 0.7878, 0.8154, 0.8423, 0.8122, 0.8463, 0.8339, 0.8168, 0.5997, 0.8236, 0.5809, 0.8738, 0.6011, 0.8651, 0.6181, 0.7847, 0.02556, 0.7845, 0.003147, 0.8494, 0.004085, 0.8448, 0.02725, 0.8105, 0.6182, 0.8168, 0.5997, 0.8651, 0.6181, 0.8576, 0.6346, 0.7853, 0.04552, 0.7847, 0.02556, 0.8448, 0.02725, 0.8423, 0.04834, 0.805, 0.6365, 0.8105, 0.6182, 0.8576, 0.6346, 0.8514, 0.6507, 0.7853, 0.04552, 0.8423, 0.04834, 0.8189, 0.05079, 0.8188, 0.05084, 0.8001, 0.6546, 0.805, 0.6365, 0.8514, 0.6507, 0.8462, 0.6667, 0.8015, 0.1721, 0.7973, 0.1542, 0.8433, 0.1448, 0.8468, 0.1607, 0.7861, 0.07946, 0.7833, 0.05923, 0.8423, 0.06031, 0.84, 0.0778, 0.796, 0.6727, 0.8001, 0.6546, 0.8462, 0.6667, 0.842, 0.6825, 0.8063, 0.1898, 0.8015, 0.1721, 0.8468, 0.1607, 0.8512, 0.1765, 0.7884, 0.09885, 0.7861, 0.07946, 0.84, 0.0778, 0.839, 0.09532, 0.7927, 0.6908, 0.796, 0.6727, 0.842, 0.6825, 0.8388, 0.6985, 0.8119, 0.2075, 0.8063, 0.1898, 0.8512, 0.1765, 0.8565, 0.1922, 0.7909, 0.1177, 0.7884, 0.09885, 0.839, 0.09532, 0.8393, 0.1122, 0.79, 0.7089, 0.7927, 0.6908, 0.8388, 0.6985, 0.8366, 0.7145, 0.8181, 0.225, 0.8119, 0.2075, 0.8565, 0.1922, 0.8628, 0.2079, 0.7938, 0.1361, 0.7909, 0.1177, 0.8393, 0.1122, 0.8408, 0.1287, 0.7879, 0.7272, 0.79, 0.7089, 0.8366, 0.7145, 0.8354, 0.7308, 0.8249, 0.2425, 0.8181, 0.225, 0.8628, 0.2079, 0.8701, 0.2239, 0.7973, 0.1542, 0.7938, 0.1361, 0.8408, 0.1287, 0.8433, 0.1448, 0.7863, 0.7457, 0.7879, 0.7272, 0.8354, 0.7308, 0.8353, 0.7474, 0.8321, 0.2602, 0.8249, 0.2425, 0.8701, 0.2239, 0.8785, 0.2404, 0.7848, 0.7645, 0.7863, 0.7457, 0.8353, 0.7474, 0.8364, 0.7646, 0.8395, 0.2781, 0.8321, 0.2602, 0.8785, 0.2404, 0.8882, 0.2578, 0.7838, 0.7826, 0.7848, 0.7645, 0.8364, 0.7646, 0.8392, 0.7826, 0.9066, 0.6872, 0.9115, 0.6762, 0.9599, 0.6888, 0.9573, 0.6945, 0.8448, 0.02725, 0.8494, 0.004085, 0.923, 0.04119, 0.9155, 0.05303, 0.8576, 0.6346, 0.8651, 0.6181, 0.9247, 0.6547, 0.9176, 0.6654, 0.8423, 0.04834, 0.8448, 0.02725, 0.9155, 0.05303, 0.9101, 0.06501, 0.8514, 0.6507, 0.8576, 0.6346, 0.9176, 0.6654, 0.9115, 0.6762, 0.8423, 0.06031, 0.8423, 0.04834, 0.9101, 0.06501, 0.9066, 0.0755, 0.8462, 0.6667, 0.8514, 0.6507, 0.9115, 0.6762, 0.9066, 0.6872, 0.8468, 0.1607, 0.8433, 0.1448, 0.9043, 0.1327, 0.9073, 0.1439, 0.84, 0.0778, 0.8423, 0.06031, 0.9066, 0.0755, 0.9038, 0.0865, 0.842, 0.6825, 0.8462, 0.6667, 0.9066, 0.6872, 0.9027, 0.6983, 0.8512, 0.1765, 0.8468, 0.1607, 0.9073, 0.1439, 0.9113, 0.1551, 0.839, 0.09532, 0.84, 0.0778, 0.9038, 0.0865, 0.9022, 0.09818, 0.8388, 0.6985, 0.842, 0.6825, 0.9027, 0.6983, 0.8998, 0.7096, 0.8565, 0.1922, 0.8512, 0.1765, 0.9113, 0.1551, 0.9163, 0.166, 0.8393, 0.1122, 0.839, 0.09532, 0.9022, 0.09818, 0.9017, 0.1098, 0.8366, 0.7145, 0.8388, 0.6985, 0.8998, 0.7096, 0.898, 0.7209, 0.8628, 0.2079, 0.8565, 0.1922, 0.9163, 0.166, 0.9224, 0.1768, 0.8408, 0.1287, 0.8393, 0.1122, 0.9017, 0.1098, 0.9025, 0.1213, 0.8354, 0.7308, 0.8366, 0.7145, 0.898, 0.7209, 0.8974, 0.7324, 0.8701, 0.2239, 0.8628, 0.2079, 0.9224, 0.1768, 0.9295, 0.1875, 0.8433, 0.1448, 0.8408, 0.1287, 0.9025, 0.1213, 0.9043, 0.1327, 0.8353, 0.7474, 0.8354, 0.7308, 0.8974, 0.7324, 0.8978, 0.7439, 0.8785, 0.2404, 0.8701, 0.2239, 0.9295, 0.1875, 0.9378, 0.1979, 0.8364, 0.7646, 0.8353, 0.7474, 0.8978, 0.7439, 0.8995, 0.7555, 0.8882, 0.2578, 0.8785, 0.2404, 0.9378, 0.1979, 0.9474, 0.208, 0.8392, 0.7826, 0.8364, 0.7646, 0.8995, 0.7555, 0.9025, 0.7672, 0.8995, 0.2769, 0.8882, 0.2578, 0.9474, 0.208, 0.9585, 0.2178, 0.8393, 0.7938, 0.8392, 0.7826, 0.9025, 0.7672, 0.9066, 0.778, 0.8842, 0.583, 0.8965, 0.5632, 0.9538, 0.6247, 0.9427, 0.6342, 0.8423, 0.8122, 0.8393, 0.7938, 0.9066, 0.778, 0.9117, 0.7886, 0.8738, 0.6011, 0.8842, 0.583, 0.9427, 0.6342, 0.9331, 0.6443, 0.8463, 0.8339, 0.8423, 0.8122, 0.9117, 0.7886, 0.9189, 0.8005, 0.9533, 0.7125, 0.954, 0.7064, 0.9793, 0.7107, 0.9789, 0.7142, 0.9073, 0.1439, 0.9043, 0.1327, 0.9587, 0.1357, 0.9601, 0.1417, 0.9038, 0.0865, 0.9066, 0.0755, 0.9615, 0.1051, 0.9596, 0.111, 0.9027, 0.6983, 0.9066, 0.6872, 0.9573, 0.6945, 0.9554, 0.7004, 0.9113, 0.1551, 0.9073, 0.1439, 0.9601, 0.1417, 0.9621, 0.1476, 0.9022, 0.09818, 0.9038, 0.0865, 0.9596, 0.111, 0.9584, 0.1171, 0.8998, 0.7096, 0.9027, 0.6983, 0.9554, 0.7004, 0.954, 0.7064, 0.9163, 0.166, 0.9113, 0.1551, 0.9621, 0.1476, 0.9647, 0.1533, 0.9017, 0.1098, 0.9022, 0.09818, 0.9584, 0.1171, 0.9579, 0.1233, 0.898, 0.7209, 0.8998, 0.7096, 0.954, 0.7064, 0.9533, 0.7125, 0.9224, 0.1768, 0.9163, 0.166, 0.9647, 0.1533, 0.9678, 0.1588, 0.9025, 0.1213, 0.9017, 0.1098, 0.9579, 0.1233, 0.958, 0.1295, 0.8974, 0.7324, 0.898, 0.7209, 0.9533, 0.7125, 0.9532, 0.7187, 0.9295, 0.1875, 0.9224, 0.1768, 0.9678, 0.1588, 0.9714, 0.1639, 0.9043, 0.1327, 0.9025, 0.1213, 0.958, 0.1295, 0.9587, 0.1357, 0.8978, 0.7439, 0.8974, 0.7324, 0.9532, 0.7187, 0.9538, 0.7249, 0.9378, 0.1979, 0.9295, 0.1875, 0.9714, 0.1639, 0.9756, 0.1686, 0.8995, 0.7555, 0.8978, 0.7439, 0.9538, 0.7249, 0.955, 0.7309, 0.9474, 0.208, 0.9378, 0.1979, 0.9756, 0.1686, 0.9803, 0.1729, 0.9025, 0.7672, 0.8995, 0.7555, 0.955, 0.7309, 0.9569, 0.7368, 0.9585, 0.2178, 0.9474, 0.208, 0.9803, 0.1729, 0.9855, 0.1767, 0.9066, 0.778, 0.9025, 0.7672, 0.9569, 0.7368, 0.9594, 0.7424, 0.9427, 0.6342, 0.9538, 0.6247, 0.9806, 0.6654, 0.9755, 0.6692, 0.9117, 0.7886, 0.9066, 0.778, 0.9594, 0.7424, 0.9626, 0.7476, 0.9331, 0.6443, 0.9427, 0.6342, 0.9755, 0.6692, 0.9708, 0.6735, 0.9189, 0.8005, 0.9117, 0.7886, 0.9626, 0.7476, 0.9663, 0.7524, 0.9247, 0.6547, 0.9331, 0.6443, 0.9708, 0.6735, 0.9666, 0.6783, 0.9155, 0.05303, 0.923, 0.04119, 0.9708, 0.08938, 0.9671, 0.09422, 0.9176, 0.6654, 0.9247, 0.6547, 0.9666, 0.6783, 0.963, 0.6834, 0.9101, 0.06501, 0.9155, 0.05303, 0.9671, 0.09422, 0.964, 0.09951, 0.9115, 0.6762, 0.9176, 0.6654, 0.963, 0.6834, 0.9599, 0.6888, 0.9066, 0.0755, 0.9101, 0.06501, 0.964, 0.09951, 0.9615, 0.1051, 0.03003, 0.8561, 0.03257, 0.8587, 0.03457, 0.8617, 0.03594, 0.865, 0.03664, 0.8685, 0.03664, 0.8721, 0.03594, 0.8756, 0.03457, 0.879, 0.03257, 0.882, 0.03003, 0.8845, 0.02704, 0.8865, 0.02371, 0.8879, 0.02019, 0.8886, 0.01659, 0.8886, 0.01307, 0.8879, 0.009743, 0.8865, 0.006753, 0.8845, 0.004211, 0.882, 0.002213, 0.879, 0.0008371, 0.8756, 0.0001356, 0.8721, 0.0001356, 0.8685, 0.0008371, 0.865, 0.002213, 0.8617, 0.004211, 0.8587, 0.006753, 0.8561, 0.009743, 0.8541, 0.01307, 0.8528, 0.01659, 0.8521, 0.02019, 0.8521, 0.02371, 0.8528, 0.02704, 0.8541, 0.9678, 0.1588, 0.9647, 0.1533, 0.9877, 0.1414, 0.9895, 0.1445, 0.958, 0.1295, 0.9579, 0.1233, 0.9836, 0.1242, 0.9837, 0.1278, 0.9532, 0.7187, 0.9533, 0.7125, 0.9789, 0.7142, 0.9788, 0.7177, 0.9714, 0.1639, 0.9678, 0.1588, 0.9895, 0.1445, 0.9917, 0.1474, 0.9587, 0.1357, 0.958, 0.1295, 0.9837, 0.1278, 0.9841, 0.1313, 0.9538, 0.7249, 0.9532, 0.7187, 0.9788, 0.7177, 0.9791, 0.7212, 0.9756, 0.1686, 0.9714, 0.1639, 0.9917, 0.1474, 0.9942, 0.1501, 0.955, 0.7309, 0.9538, 0.7249, 0.9791, 0.7212, 0.9797, 0.7246, 0.9803, 0.1729, 0.9756, 0.1686, 0.9942, 0.1501, 0.9969, 0.1525, 0.9569, 0.7368, 0.955, 0.7309, 0.9797, 0.7246, 0.9807, 0.728, 0.9855, 0.1767, 0.9803, 0.1729, 0.9969, 0.1525, 0.9999, 0.1547, 0.9594, 0.7424, 0.9569, 0.7368, 0.9807, 0.728, 0.9821, 0.7312, 0.9755, 0.6692, 0.9806, 0.6654, 0.9949, 0.6874, 0.992, 0.6895, 0.9626, 0.7476, 0.9594, 0.7424, 0.9821, 0.7312, 0.9838, 0.7342, 0.9708, 0.6735, 0.9755, 0.6692, 0.992, 0.6895, 0.9892, 0.692, 0.9663, 0.7524, 0.9626, 0.7476, 0.9838, 0.7342, 0.9858, 0.737, 0.9666, 0.6783, 0.9708, 0.6735, 0.9892, 0.692, 0.9868, 0.6947, 0.9671, 0.09422, 0.9708, 0.08938, 0.9906, 0.1048, 0.9886, 0.1076, 0.963, 0.6834, 0.9666, 0.6783, 0.9868, 0.6947, 0.9846, 0.6976, 0.964, 0.09951, 0.9671, 0.09422, 0.9886, 0.1076, 0.9869, 0.1107, 0.9599, 0.6888, 0.963, 0.6834, 0.9846, 0.6976, 0.9828, 0.7007, 0.9615, 0.1051, 0.964, 0.09951, 0.9869, 0.1107, 0.9856, 0.1139, 0.9573, 0.6945, 0.9599, 0.6888, 0.9828, 0.7007, 0.9813, 0.7039, 0.9601, 0.1417, 0.9587, 0.1357, 0.9841, 0.1313, 0.985, 0.1347, 0.9596, 0.111, 0.9615, 0.1051, 0.9856, 0.1139, 0.9845, 0.1173, 0.9554, 0.7004, 0.9573, 0.6945, 0.9813, 0.7039, 0.9801, 0.7073, 0.9621, 0.1476, 0.9601, 0.1417, 0.985, 0.1347, 0.9861, 0.1381, 0.9584, 0.1171, 0.9596, 0.111, 0.9845, 0.1173, 0.9839, 0.1207, 0.954, 0.7064, 0.9554, 0.7004, 0.9801, 0.7073, 0.9793, 0.7107, 0.9647, 0.1533, 0.9621, 0.1476, 0.9861, 0.1381, 0.9877, 0.1414, 0.9579, 0.1233, 0.9584, 0.1171, 0.9839, 0.1207, 0.9836, 0.1242, 0.2359, 0.7192, 0.2338, 0.7278, 0.0006168, 0.7656, 0.0004046, 0.7616, 0.4015, 0.5218, 0.4065, 0.5451, 0.2442, 0.6396, 0.2425, 0.6324, 0.3911, 0.7161, 0.3834, 0.7396, 0.2378, 0.7106, 0.2396, 0.7022, 0.401, 0.1859, 0.4087, 0.2066, 0.2488, 0.2113, 0.2464, 0.2035, 0.4135, 0.4096, 0.4026, 0.4411, 0.2472, 0.2851, 0.2504, 0.2784, 0.4094, 0.6305, 0.4067, 0.6512, 0.2441, 0.6778, 0.2451, 0.67, 0.3568, 0.09364, 0.3701, 0.1189, 0.2382, 0.1791, 0.2353, 0.1709, 0.4276, 0.3098, 0.4271, 0.3322, 0.2554, 0.2569, 0.2557, 0.2495, 0.4065, 0.5451, 0.4095, 0.5673, 0.2453, 0.647, 0.2442, 0.6396, 0.3834, 0.7396, 0.3744, 0.7645, 0.2359, 0.7192, 0.2378, 0.7106, 0.4087, 0.2066, 0.4151, 0.2269, 0.251, 0.2191, 0.2488, 0.2113, 0.37, 0.4414, 0.3841, 0.4704, 0.2368, 0.6188, 0.2328, 0.6125, 0.4067, 0.6512, 0.4027, 0.6723, 0.2428, 0.6858, 0.2441, 0.6778, 0.3701, 0.1189, 0.3818, 0.1424, 0.2411, 0.1874, 0.2382, 0.1791, 0.4271, 0.3322, 0.4249, 0.356, 0.2545, 0.2642, 0.2554, 0.2569, 0.4095, 0.5673, 0.4109, 0.5887, 0.2457, 0.6546, 0.2453, 0.647, 0.3744, 0.7645, 0.3639, 0.7914, 0.2338, 0.7278, 0.2359, 0.7192, 0.4202, 0.2471, 0.424, 0.2675, 0.2543, 0.2344, 0.2529, 0.2268, 0.4151, 0.2269, 0.4202, 0.2471, 0.2529, 0.2268, 0.251, 0.2191, 0.3841, 0.4704, 0.3943, 0.4971, 0.24, 0.6255, 0.2368, 0.6188, 0.4027, 0.6723, 0.3975, 0.6938, 0.2413, 0.694, 0.2428, 0.6858, 0.3818, 0.1424, 0.3921, 0.1646, 0.2438, 0.1955, 0.2411, 0.1874, 0.4249, 0.356, 0.4206, 0.3816, 0.2529, 0.2714, 0.2545, 0.2642, 0.4109, 0.5887, 0.4108, 0.6097, 0.2456, 0.6622, 0.2457, 0.6546, 0.3639, 0.7914, 0.3514, 0.8209, 0.2316, 0.7363, 0.2338, 0.7278, 0.424, 0.2675, 0.4265, 0.2883, 0.2553, 0.242, 0.2543, 0.2344, 0.3943, 0.4971, 0.4015, 0.5218, 0.2425, 0.6324, 0.24, 0.6255, 0.3975, 0.6938, 0.3911, 0.7161, 0.2396, 0.7022, 0.2413, 0.694, 0.3921, 0.1646, 0.401, 0.1859, 0.2464, 0.2035, 0.2438, 0.1955, 0.4206, 0.3816, 0.4135, 0.4096, 0.2504, 0.2784, 0.2529, 0.2714, 0.4108, 0.6097, 0.4094, 0.6305, 0.2451, 0.67, 0.2456, 0.6622, 0.3414, 0.06627, 0.3568, 0.09364, 0.2353, 0.1709, 0.2321, 0.1626, 0.05137, 0.8654, 0.05024, 0.8665, 0.04891, 0.8674, 0.04742, 0.868, 0.04585, 0.8683, 0.04425, 0.8683, 0.04268, 0.868, 0.0412, 0.8674, 0.03986, 0.8665, 0.03873, 0.8654, 0.03784, 0.8641, 0.03723, 0.8626, 0.03691, 0.861, 0.03691, 0.8594, 0.03723, 0.8578, 0.03784, 0.8563, 0.03873, 0.855, 0.03986, 0.8539, 0.0412, 0.853, 0.04268, 0.8524, 0.04425, 0.8521, 0.04585, 0.8521, 0.04742, 0.8524, 0.04891, 0.853, 0.05024, 0.8539, 0.05137, 0.855, 0.05226, 0.8563, 0.05288, 0.8578, 0.05319, 0.8594, 0.05319, 0.861, 0.05288, 0.8626, 0.05226, 0.8641, 0.2368, 0.6188, 0.24, 0.6255, 0.002522, 0.7094, 0.001496, 0.7052, 0.2338, 0.7278, 0.2316, 0.7363, 0.001073, 0.7696, 0.0006168, 0.7656, 0.24, 0.6255, 0.2425, 0.6324, 0.003217, 0.7137, 0.002522, 0.7094, 0.2321, 0.1626, 0.2353, 0.1709, 0.0001357, 0.1595, 0.0001356, 0.1555, 0.2425, 0.6324, 0.2442, 0.6396, 0.003597, 0.7181, 0.003217, 0.7137, 0.2353, 0.1709, 0.2382, 0.1791, 0.0003721, 0.1635, 0.0001357, 0.1595, 0.2442, 0.6396, 0.2453, 0.647, 0.003686, 0.7225, 0.003597, 0.7181, 0.2382, 0.1791, 0.2411, 0.1874, 0.0008347, 0.1675, 0.0003721, 0.1635, 0.2453, 0.647, 0.2457, 0.6546, 0.003523, 0.727, 0.003686, 0.7225, 0.2529, 0.2268, 0.2543, 0.2344, 0.006463, 0.193, 0.005461, 0.1886, 0.2411, 0.1874, 0.2438, 0.1955, 0.001505, 0.1716, 0.0008347, 0.1675, 0.2457, 0.6546, 0.2456, 0.6622, 0.003156, 0.7315, 0.003523, 0.727, 0.2543, 0.2344, 0.2553, 0.242, 0.007327, 0.1974, 0.006463, 0.193, 0.2438, 0.1955, 0.2464, 0.2035, 0.002353, 0.1758, 0.001505, 0.1716, 0.2456, 0.6622, 0.2451, 0.67, 0.00265, 0.7359, 0.003156, 0.7315, 0.2553, 0.242, 0.2557, 0.2495, 0.00799, 0.2018, 0.007327, 0.1974, 0.2464, 0.2035, 0.2488, 0.2113, 0.003335, 0.18, 0.002353, 0.1758, 0.2451, 0.67, 0.2441, 0.6778, 0.002074, 0.7404, 0.00265, 0.7359, 0.2557, 0.2495, 0.2554, 0.2569, 0.008397, 0.2062, 0.00799, 0.2018, 0.2488, 0.2113, 0.251, 0.2191, 0.004394, 0.1843, 0.003335, 0.18, 0.2441, 0.6778, 0.2428, 0.6858, 0.001501, 0.7448, 0.002074, 0.7404, 0.2554, 0.2569, 0.2545, 0.2642, 0.00851, 0.2106, 0.008397, 0.2062, 0.251, 0.2191, 0.2529, 0.2268, 0.005461, 0.1886, 0.004394, 0.1843, 0.2428, 0.6858, 0.2413, 0.694, 0.000997, 0.7491, 0.001501, 0.7448, 0.2545, 0.2642, 0.2529, 0.2714, 0.008301, 0.2149, 0.00851, 0.2106, 0.2413, 0.694, 0.2396, 0.7022, 0.0006193, 0.7533, 0.000997, 0.7491, 0.2529, 0.2714, 0.2504, 0.2784, 0.007754, 0.2192, 0.008301, 0.2149, 0.2396, 0.7022, 0.2378, 0.7106, 0.0004117, 0.7575, 0.0006193, 0.7533, 0.2504, 0.2784, 0.2472, 0.2851, 0.006863, 0.2233, 0.007754, 0.2192, 0.2378, 0.7106, 0.2359, 0.7192, 0.0004046, 0.7616, 0.0004117, 0.7575, 0.2328, 0.6125, 0.2368, 0.6188, 0.001496, 0.7052, 0.0001356, 0.7011, 0.817, 0.7911, 0.817, 0.791, 0.8173, 0.7909, 0.8173, 0.7911, 0.8188, 0.0509, 0.8188, 0.05084, 0.8189, 0.05079, 0.819, 0.05093, 0.7833, 0.05923, 0.7853, 0.04552, 0.8188, 0.05084, 0.8188, 0.0509, 0.8423, 0.04834, 0.8423, 0.06031, 0.819, 0.05093, 0.8189, 0.05079, 0.8393, 0.7938, 0.7862, 0.7954, 0.817, 0.7911, 0.8173, 0.7911, 0.8423, 0.06031, 0.7833, 0.05923, 0.8188, 0.0509, 0.819, 0.05093, 0.7838, 0.7826, 0.8392, 0.7826, 0.8173, 0.7909, 0.817, 0.791, 0.7862, 0.7954, 0.7838, 0.7826, 0.817, 0.791, 0.817, 0.7911])
me_cylinder_001.materials.append(mat_snorglefur_001)
me_cylinder_001.use_remesh_preserve_volume = False
me_cylinder_001.use_remesh_preserve_attributes = False
me_cylinder_001.use_mirror_vertex_groups = False
me_cylinder_001.update()

# ---- objects
ob_cylinder = bpy.data.objects.new('Cylinder', me_cylinder)
ob_lamp = bpy.data.objects.new('Lamp', light_lamp)
ob_camera = bpy.data.objects.new('Camera', cam_camera)
ob_cylinder_001 = bpy.data.objects.new('Cylinder.001', me_cylinder_001)

# ---- transforms, parenting, visibility, modifiers, constraints
ob_cylinder.location = (-0.5213, -0.5513, 0.3962)
ob_cylinder.lineart.crease_threshold = 0.0
ob_lamp.location = (4.076, 1.005, 5.904)
ob_lamp.rotation_euler = (0.6503, 0.05522, 1.866)
ob_lamp.lock_rotations_4d = False
ob_lamp.empty_display_type = 'ARROWS'
ob_lamp.color = (0.0, 0.0, 0.0, 0.0)
ob_lamp.lineart.crease_threshold = 0.0
ob_camera.location = (7.481, -6.508, 5.344)
ob_camera.rotation_euler = (1.109, 0.01082, 0.8149)
ob_camera.lock_rotations_4d = False
ob_camera.empty_display_type = 'ARROWS'
ob_camera.color = (0.0, 0.0, 0.0, 0.0)
ob_camera.display_type = 'WIRE'
ob_camera.lineart.crease_threshold = 0.0
ob_cylinder_001.location = (0.0, 2.492, 0.9649)
ob_cylinder_001.lineart.crease_threshold = 0.0

# ---- collection membership
col_collection_1.objects.link(ob_cylinder)
col_collection_1.objects.link(ob_lamp)
col_collection_1.objects.link(ob_camera)
col_collection_1.objects.link(ob_cylinder_001)

# ---- scene / render settings (as saved in the file)
scene.camera = ob_camera
scene.frame_start = 1; scene.frame_end = 250; scene.frame_set(1)
scene.render.engine = 'BLENDER_EEVEE_NEXT'
scene.render.resolution_percentage = 50
scene.render.dither_intensity = 0.0
scene.cycles.use_denoising = False
scene.cycles.samples = 10
scene.cycles.sampling_pattern = 'TABULATED_SOBOL'
scene.cycles.light_sampling_threshold = 0.0
scene.cycles.use_adaptive_sampling = False
scene.cycles.use_light_tree = False
scene.cycles.blur_glossy = 0.0
scene.cycles.pixel_filter_type = 'GAUSSIAN'
scene.cycles.sample_clamp_indirect = 0.0
scene.view_settings.view_transform = 'Standard'
bpy.context.view_layer.update()
